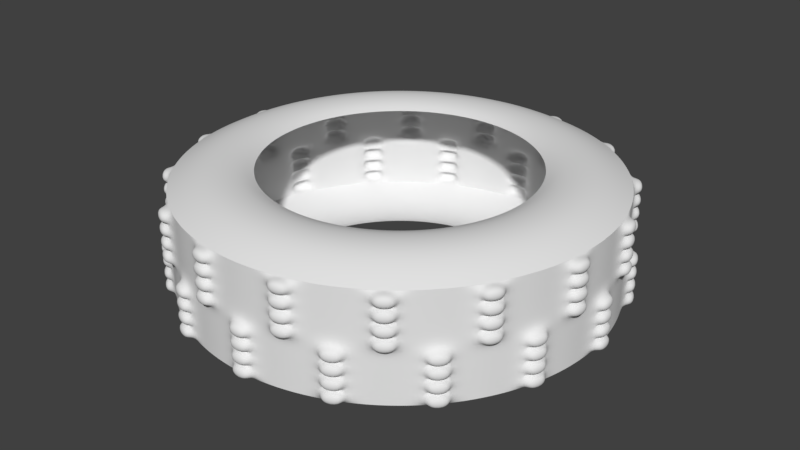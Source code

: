 # Source: wheel.blend  (saved by Blender 2.79.0; exported with 4.5.12 LTS)
import bpy
from mathutils import Matrix  # noqa: F401  (used for matrix-valued properties, if any)

bpy.ops.wm.read_factory_settings(use_empty=True)
scene = bpy.context.scene
scene.name = 'Scene'

# ---- collections
col_collection_1 = bpy.data.collections.new('Collection 1'); scene.collection.children.link(col_collection_1)

# ---- world
world_world = bpy.data.worlds.new('World'); scene.world = world_world
world_world.color = (0.05088, 0.05088, 0.05088)
world_world.use_sun_shadow = False
world_world.sun_shadow_jitter_overblur = 0.0
world_world.cycles.sampling_method = 'MANUAL'

# ---- meshes
me_cylinder_003 = bpy.data.meshes.new('Cylinder.003')
me_cylinder_003.from_pydata([(0.0, 1.0, -0.25), (0.0, 1.0, 0.25), (0.09802, 0.9952, -0.25), (0.09802, 0.9952, 0.25), (0.1951, 0.9808, -0.25), (0.1951, 0.9808, 0.25), (0.2903, 0.9569, -0.25), (0.2903, 0.9569, 0.25), (0.3827, 0.9239, -0.25), (0.3827, 0.9239, 0.25), (0.4714, 0.8819, -0.25), (0.4714, 0.8819, 0.25), (0.5556, 0.8315, -0.25), (0.5556, 0.8315, 0.25), (0.6344, 0.773, -0.25), (0.6344, 0.773, 0.25), (0.7071, 0.7071, -0.25), (0.7071, 0.7071, 0.25), (0.773, 0.6344, -0.25), (0.773, 0.6344, 0.25), (0.8315, 0.5556, -0.25), (0.8315, 0.5556, 0.25), (0.8819, 0.4714, -0.25), (0.8819, 0.4714, 0.25), (0.9239, 0.3827, -0.25), (0.9239, 0.3827, 0.25), (0.9569, 0.2903, -0.25), (0.9569, 0.2903, 0.25), (0.9808, 0.1951, -0.25), (0.9808, 0.1951, 0.25), (0.9952, 0.09802, -0.25), (0.9952, 0.09802, 0.25), (1.0, -1.629e-07, -0.25), (1.0, -1.629e-07, 0.25), (0.9952, -0.09802, -0.25), (0.9952, -0.09802, 0.25), (0.9808, -0.1951, -0.25), (0.9808, -0.1951, 0.25), (0.9569, -0.2903, -0.25), (0.9569, -0.2903, 0.25), (0.9239, -0.3827, -0.25), (0.9239, -0.3827, 0.25), (0.8819, -0.4714, -0.25), (0.8819, -0.4714, 0.25), (0.8315, -0.5556, -0.25), (0.8315, -0.5556, 0.25), (0.773, -0.6344, -0.25), (0.773, -0.6344, 0.25), (0.7071, -0.7071, -0.25), (0.7071, -0.7071, 0.25), (0.6344, -0.773, -0.25), (0.6344, -0.773, 0.25), (0.5556, -0.8315, -0.25), (0.5556, -0.8315, 0.25), (0.4714, -0.8819, -0.25), (0.4714, -0.8819, 0.25), (0.3827, -0.9239, -0.25), (0.3827, -0.9239, 0.25), (0.2903, -0.9569, -0.25), (0.2903, -0.9569, 0.25), (0.1951, -0.9808, -0.25), (0.1951, -0.9808, 0.25), (0.09802, -0.9952, -0.25), (0.09802, -0.9952, 0.25), (-8.027e-07, -1.0, -0.25), (-8.027e-07, -1.0, 0.25), (-0.09802, -0.9952, -0.25), (-0.09802, -0.9952, 0.25), (-0.1951, -0.9808, -0.25), (-0.1951, -0.9808, 0.25), (-0.2903, -0.9569, -0.25), (-0.2903, -0.9569, 0.25), (-0.3827, -0.9239, -0.25), (-0.3827, -0.9239, 0.25), (-0.4714, -0.8819, -0.25), (-0.4714, -0.8819, 0.25), (-0.5556, -0.8315, -0.25), (-0.5556, -0.8315, 0.25), (-0.6344, -0.773, -0.25), (-0.6344, -0.773, 0.25), (-0.7071, -0.7071, -0.25), (-0.7071, -0.7071, 0.25), (-0.773, -0.6344, -0.25), (-0.773, -0.6344, 0.25), (-0.8315, -0.5556, -0.25), (-0.8315, -0.5556, 0.25), (-0.8819, -0.4714, -0.25), (-0.8819, -0.4714, 0.25), (-0.9239, -0.3827, -0.25), (-0.9239, -0.3827, 0.25), (-0.9569, -0.2903, -0.25), (-0.9569, -0.2903, 0.25), (-0.9808, -0.1951, -0.25), (-0.9808, -0.1951, 0.25), (-0.9952, -0.09802, -0.25), (-0.9952, -0.09802, 0.25), (-1.0, -4.649e-07, -0.25), (-1.0, -4.649e-07, 0.25), (-0.9952, 0.09802, -0.25), (-0.9952, 0.09802, 0.25), (-0.9808, 0.1951, -0.25), (-0.9808, 0.1951, 0.25), (-0.9569, 0.2903, -0.25), (-0.9569, 0.2903, 0.25), (-0.9239, 0.3827, -0.25), (-0.9239, 0.3827, 0.25), (-0.8819, 0.4714, -0.25), (-0.8819, 0.4714, 0.25), (-0.8315, 0.5556, -0.25), (-0.8315, 0.5556, 0.25), (-0.773, 0.6344, -0.25), (-0.773, 0.6344, 0.25), (-0.7071, 0.7071, -0.25), (-0.7071, 0.7071, 0.25), (-0.6344, 0.773, -0.25), (-0.6344, 0.773, 0.25), (-0.5556, 0.8315, -0.25), (-0.5556, 0.8315, 0.25), (-0.4714, 0.8819, -0.25), (-0.4714, 0.8819, 0.25), (-0.3827, 0.9239, -0.25), (-0.3827, 0.9239, 0.25), (-0.2903, 0.9569, -0.25), (-0.2903, 0.9569, 0.25), (-0.1951, 0.9808, -0.25), (-0.1951, 0.9808, 0.25), (-0.09802, 0.9952, -0.25), (-0.09802, 0.9952, 0.25), (0.0, 1.0, -0.1875), (0.0, 1.0, -0.125), (0.0, 1.0, -0.0625), (0.0, 1.0, 0.0), (0.0, 1.0, 0.0625), (0.0, 1.0, 0.125), (0.0, 1.0, 0.1875), (0.09802, 0.9952, 0.1875), (0.09802, 0.9952, 0.125), (0.09802, 0.9952, 0.0625), (0.09802, 0.9952, 0.0), (0.09802, 0.9952, -0.0625), (0.09802, 0.9952, -0.125), (0.09802, 0.9952, -0.1875), (0.1951, 0.9808, 0.1875), (0.1951, 0.9808, 0.125), (0.1951, 0.9808, 0.0625), (0.1951, 0.9808, 0.0), (0.1951, 0.9808, -0.0625), (0.1951, 0.9808, -0.125), (0.1951, 0.9808, -0.1875), (0.2903, 0.9569, 0.1875), (0.2903, 0.9569, 0.125), (0.2903, 0.9569, 0.0625), (0.2903, 0.9569, 0.0), (0.2903, 0.9569, -0.0625), (0.2903, 0.9569, -0.125), (0.2903, 0.9569, -0.1875), (0.3827, 0.9239, 0.1875), (0.3827, 0.9239, 0.125), (0.3827, 0.9239, 0.0625), (0.3827, 0.9239, 0.0), (0.3827, 0.9239, -0.0625), (0.3827, 0.9239, -0.125), (0.3827, 0.9239, -0.1875), (0.4714, 0.8819, 0.1875), (0.4714, 0.8819, 0.125), (0.4714, 0.8819, 0.0625), (0.4714, 0.8819, 0.0), (0.4714, 0.8819, -0.0625), (0.4714, 0.8819, -0.125), (0.4714, 0.8819, -0.1875), (0.5556, 0.8315, 0.1875), (0.5556, 0.8315, 0.125), (0.5556, 0.8315, 0.0625), (0.5556, 0.8315, 0.0), (0.5556, 0.8315, -0.0625), (0.5556, 0.8315, -0.125), (0.5556, 0.8315, -0.1875), (0.6344, 0.773, 0.1875), (0.6344, 0.773, 0.125), (0.6344, 0.773, 0.0625), (0.6344, 0.773, 0.0), (0.6344, 0.773, -0.0625), (0.6344, 0.773, -0.125), (0.6344, 0.773, -0.1875), (0.7071, 0.7071, 0.1875), (0.7071, 0.7071, 0.125), (0.7071, 0.7071, 0.0625), (0.7071, 0.7071, 0.0), (0.7071, 0.7071, -0.0625), (0.7071, 0.7071, -0.125), (0.7071, 0.7071, -0.1875), (0.773, 0.6344, 0.1875), (0.773, 0.6344, 0.125), (0.773, 0.6344, 0.0625), (0.773, 0.6344, 0.0), (0.773, 0.6344, -0.0625), (0.773, 0.6344, -0.125), (0.773, 0.6344, -0.1875), (0.8315, 0.5556, 0.1875), (0.8315, 0.5556, 0.125), (0.8315, 0.5556, 0.0625), (0.8315, 0.5556, 0.0), (0.8315, 0.5556, -0.0625), (0.8315, 0.5556, -0.125), (0.8315, 0.5556, -0.1875), (0.8819, 0.4714, 0.1875), (0.8819, 0.4714, 0.125), (0.8819, 0.4714, 0.0625), (0.8819, 0.4714, 0.0), (0.8819, 0.4714, -0.0625), (0.8819, 0.4714, -0.125), (0.8819, 0.4714, -0.1875), (0.9239, 0.3827, 0.1875), (0.9239, 0.3827, 0.125), (0.9239, 0.3827, 0.0625), (0.9239, 0.3827, 0.0), (0.9239, 0.3827, -0.0625), (0.9239, 0.3827, -0.125), (0.9239, 0.3827, -0.1875), (0.9569, 0.2903, 0.1875), (0.9569, 0.2903, 0.125), (0.9569, 0.2903, 0.0625), (0.9569, 0.2903, 0.0), (0.9569, 0.2903, -0.0625), (0.9569, 0.2903, -0.125), (0.9569, 0.2903, -0.1875), (0.9808, 0.1951, 0.1875), (0.9808, 0.1951, 0.125), (0.9808, 0.1951, 0.0625), (0.9808, 0.1951, 0.0), (0.9808, 0.1951, -0.0625), (0.9808, 0.1951, -0.125), (0.9808, 0.1951, -0.1875), (0.9952, 0.09802, 0.1875), (0.9952, 0.09802, 0.125), (0.9952, 0.09802, 0.0625), (0.9952, 0.09802, 0.0), (0.9952, 0.09802, -0.0625), (0.9952, 0.09802, -0.125), (0.9952, 0.09802, -0.1875), (1.0, -1.629e-07, 0.1875), (1.0, -1.629e-07, 0.125), (1.0, -1.629e-07, 0.0625), (1.0, -1.629e-07, 0.0), (1.0, -1.629e-07, -0.0625), (1.0, -1.629e-07, -0.125), (1.0, -1.629e-07, -0.1875), (0.9952, -0.09802, 0.1875), (0.9952, -0.09802, 0.125), (0.9952, -0.09802, 0.0625), (0.9952, -0.09802, 0.0), (0.9952, -0.09802, -0.0625), (0.9952, -0.09802, -0.125), (0.9952, -0.09802, -0.1875), (0.9808, -0.1951, 0.1875), (0.9808, -0.1951, 0.125), (0.9808, -0.1951, 0.0625), (0.9808, -0.1951, 0.0), (0.9808, -0.1951, -0.0625), (0.9808, -0.1951, -0.125), (0.9808, -0.1951, -0.1875), (0.9569, -0.2903, 0.1875), (0.9569, -0.2903, 0.125), (0.9569, -0.2903, 0.0625), (0.9569, -0.2903, 0.0), (0.9569, -0.2903, -0.0625), (0.9569, -0.2903, -0.125), (0.9569, -0.2903, -0.1875), (0.9239, -0.3827, 0.1875), (0.9239, -0.3827, 0.125), (0.9239, -0.3827, 0.0625), (0.9239, -0.3827, 0.0), (0.9239, -0.3827, -0.0625), (0.9239, -0.3827, -0.125), (0.9239, -0.3827, -0.1875), (0.8819, -0.4714, 0.1875), (0.8819, -0.4714, 0.125), (0.8819, -0.4714, 0.0625), (0.8819, -0.4714, 0.0), (0.8819, -0.4714, -0.0625), (0.8819, -0.4714, -0.125), (0.8819, -0.4714, -0.1875), (0.8315, -0.5556, 0.1875), (0.8315, -0.5556, 0.125), (0.8315, -0.5556, 0.0625), (0.8315, -0.5556, 0.0), (0.8315, -0.5556, -0.0625), (0.8315, -0.5556, -0.125), (0.8315, -0.5556, -0.1875), (0.773, -0.6344, 0.1875), (0.773, -0.6344, 0.125), (0.773, -0.6344, 0.0625), (0.773, -0.6344, 0.0), (0.773, -0.6344, -0.0625), (0.773, -0.6344, -0.125), (0.773, -0.6344, -0.1875), (0.7071, -0.7071, 0.1875), (0.7071, -0.7071, 0.125), (0.7071, -0.7071, 0.0625), (0.7071, -0.7071, 0.0), (0.7071, -0.7071, -0.0625), (0.7071, -0.7071, -0.125), (0.7071, -0.7071, -0.1875), (0.6344, -0.773, 0.1875), (0.6344, -0.773, 0.125), (0.6344, -0.773, 0.0625), (0.6344, -0.773, 0.0), (0.6344, -0.773, -0.0625), (0.6344, -0.773, -0.125), (0.6344, -0.773, -0.1875), (0.5556, -0.8315, 0.1875), (0.5556, -0.8315, 0.125), (0.5556, -0.8315, 0.0625), (0.5556, -0.8315, 0.0), (0.5556, -0.8315, -0.0625), (0.5556, -0.8315, -0.125), (0.5556, -0.8315, -0.1875), (0.4714, -0.8819, 0.1875), (0.4714, -0.8819, 0.125), (0.4714, -0.8819, 0.0625), (0.4714, -0.8819, 0.0), (0.4714, -0.8819, -0.0625), (0.4714, -0.8819, -0.125), (0.4714, -0.8819, -0.1875), (0.3827, -0.9239, 0.1875), (0.3827, -0.9239, 0.125), (0.3827, -0.9239, 0.0625), (0.3827, -0.9239, 0.0), (0.3827, -0.9239, -0.0625), (0.3827, -0.9239, -0.125), (0.3827, -0.9239, -0.1875), (0.2903, -0.9569, 0.1875), (0.2903, -0.9569, 0.125), (0.2903, -0.9569, 0.0625), (0.2903, -0.9569, 0.0), (0.2903, -0.9569, -0.0625), (0.2903, -0.9569, -0.125), (0.2903, -0.9569, -0.1875), (0.1951, -0.9808, 0.1875), (0.1951, -0.9808, 0.125), (0.1951, -0.9808, 0.0625), (0.1951, -0.9808, 0.0), (0.1951, -0.9808, -0.0625), (0.1951, -0.9808, -0.125), (0.1951, -0.9808, -0.1875), (0.09802, -0.9952, 0.1875), (0.09802, -0.9952, 0.125), (0.09802, -0.9952, 0.0625), (0.09802, -0.9952, 0.0), (0.09802, -0.9952, -0.0625), (0.09802, -0.9952, -0.125), (0.09802, -0.9952, -0.1875), (-8.027e-07, -1.0, 0.1875), (-8.027e-07, -1.0, 0.125), (-8.027e-07, -1.0, 0.0625), (-8.027e-07, -1.0, 0.0), (-8.027e-07, -1.0, -0.0625), (-8.027e-07, -1.0, -0.125), (-8.027e-07, -1.0, -0.1875), (-0.09802, -0.9952, 0.1875), (-0.09802, -0.9952, 0.125), (-0.09802, -0.9952, 0.0625), (-0.09802, -0.9952, 0.0), (-0.09802, -0.9952, -0.0625), (-0.09802, -0.9952, -0.125), (-0.09802, -0.9952, -0.1875), (-0.1951, -0.9808, 0.1875), (-0.1951, -0.9808, 0.125), (-0.1951, -0.9808, 0.0625), (-0.1951, -0.9808, 0.0), (-0.1951, -0.9808, -0.0625), (-0.1951, -0.9808, -0.125), (-0.1951, -0.9808, -0.1875), (-0.2903, -0.9569, 0.1875), (-0.2903, -0.9569, 0.125), (-0.2903, -0.9569, 0.0625), (-0.2903, -0.9569, 0.0), (-0.2903, -0.9569, -0.0625), (-0.2903, -0.9569, -0.125), (-0.2903, -0.9569, -0.1875), (-0.3827, -0.9239, 0.1875), (-0.3827, -0.9239, 0.125), (-0.3827, -0.9239, 0.0625), (-0.3827, -0.9239, 0.0), (-0.3827, -0.9239, -0.0625), (-0.3827, -0.9239, -0.125), (-0.3827, -0.9239, -0.1875), (-0.4714, -0.8819, 0.1875), (-0.4714, -0.8819, 0.125), (-0.4714, -0.8819, 0.0625), (-0.4714, -0.8819, 0.0), (-0.4714, -0.8819, -0.0625), (-0.4714, -0.8819, -0.125), (-0.4714, -0.8819, -0.1875), (-0.5556, -0.8315, 0.1875), (-0.5556, -0.8315, 0.125), (-0.5556, -0.8315, 0.0625), (-0.5556, -0.8315, 0.0), (-0.5556, -0.8315, -0.0625), (-0.5556, -0.8315, -0.125), (-0.5556, -0.8315, -0.1875), (-0.6344, -0.773, 0.1875), (-0.6344, -0.773, 0.125), (-0.6344, -0.773, 0.0625), (-0.6344, -0.773, 0.0), (-0.6344, -0.773, -0.0625), (-0.6344, -0.773, -0.125), (-0.6344, -0.773, -0.1875), (-0.7071, -0.7071, 0.1875), (-0.7071, -0.7071, 0.125), (-0.7071, -0.7071, 0.0625), (-0.7071, -0.7071, 0.0), (-0.7071, -0.7071, -0.0625), (-0.7071, -0.7071, -0.125), (-0.7071, -0.7071, -0.1875), (-0.773, -0.6344, 0.1875), (-0.773, -0.6344, 0.125), (-0.773, -0.6344, 0.0625), (-0.773, -0.6344, 0.0), (-0.773, -0.6344, -0.0625), (-0.773, -0.6344, -0.125), (-0.773, -0.6344, -0.1875), (-0.8315, -0.5556, 0.1875), (-0.8315, -0.5556, 0.125), (-0.8315, -0.5556, 0.0625), (-0.8315, -0.5556, 0.0), (-0.8315, -0.5556, -0.0625), (-0.8315, -0.5556, -0.125), (-0.8315, -0.5556, -0.1875), (-0.8819, -0.4714, 0.1875), (-0.8819, -0.4714, 0.125), (-0.8819, -0.4714, 0.0625), (-0.8819, -0.4714, 0.0), (-0.8819, -0.4714, -0.0625), (-0.8819, -0.4714, -0.125), (-0.8819, -0.4714, -0.1875), (-0.9239, -0.3827, 0.1875), (-0.9239, -0.3827, 0.125), (-0.9239, -0.3827, 0.0625), (-0.9239, -0.3827, 0.0), (-0.9239, -0.3827, -0.0625), (-0.9239, -0.3827, -0.125), (-0.9239, -0.3827, -0.1875), (-0.9569, -0.2903, 0.1875), (-0.9569, -0.2903, 0.125), (-0.9569, -0.2903, 0.0625), (-0.9569, -0.2903, 0.0), (-0.9569, -0.2903, -0.0625), (-0.9569, -0.2903, -0.125), (-0.9569, -0.2903, -0.1875), (-0.9808, -0.1951, 0.1875), (-0.9808, -0.1951, 0.125), (-0.9808, -0.1951, 0.0625), (-0.9808, -0.1951, 0.0), (-0.9808, -0.1951, -0.0625), (-0.9808, -0.1951, -0.125), (-0.9808, -0.1951, -0.1875), (-0.9952, -0.09802, 0.1875), (-0.9952, -0.09802, 0.125), (-0.9952, -0.09802, 0.0625), (-0.9952, -0.09802, 0.0), (-0.9952, -0.09802, -0.0625), (-0.9952, -0.09802, -0.125), (-0.9952, -0.09802, -0.1875), (-1.0, -4.649e-07, 0.1875), (-1.0, -4.649e-07, 0.125), (-1.0, -4.649e-07, 0.0625), (-1.0, -4.649e-07, 0.0), (-1.0, -4.649e-07, -0.0625), (-1.0, -4.649e-07, -0.125), (-1.0, -4.649e-07, -0.1875), (-0.9952, 0.09802, 0.1875), (-0.9952, 0.09802, 0.125), (-0.9952, 0.09802, 0.0625), (-0.9952, 0.09802, 0.0), (-0.9952, 0.09802, -0.0625), (-0.9952, 0.09802, -0.125), (-0.9952, 0.09802, -0.1875), (-0.9808, 0.1951, 0.1875), (-0.9808, 0.1951, 0.125), (-0.9808, 0.1951, 0.0625), (-0.9808, 0.1951, 0.0), (-0.9808, 0.1951, -0.0625), (-0.9808, 0.1951, -0.125), (-0.9808, 0.1951, -0.1875), (-0.9569, 0.2903, 0.1875), (-0.9569, 0.2903, 0.125), (-0.9569, 0.2903, 0.0625), (-0.9569, 0.2903, 0.0), (-0.9569, 0.2903, -0.0625), (-0.9569, 0.2903, -0.125), (-0.9569, 0.2903, -0.1875), (-0.9239, 0.3827, 0.1875), (-0.9239, 0.3827, 0.125), (-0.9239, 0.3827, 0.0625), (-0.9239, 0.3827, 0.0), (-0.9239, 0.3827, -0.0625), (-0.9239, 0.3827, -0.125), (-0.9239, 0.3827, -0.1875), (-0.8819, 0.4714, 0.1875), (-0.8819, 0.4714, 0.125), (-0.8819, 0.4714, 0.0625), (-0.8819, 0.4714, 0.0), (-0.8819, 0.4714, -0.0625), (-0.8819, 0.4714, -0.125), (-0.8819, 0.4714, -0.1875), (-0.8315, 0.5556, 0.1875), (-0.8315, 0.5556, 0.125), (-0.8315, 0.5556, 0.0625), (-0.8315, 0.5556, 0.0), (-0.8315, 0.5556, -0.0625), (-0.8315, 0.5556, -0.125), (-0.8315, 0.5556, -0.1875), (-0.773, 0.6344, 0.1875), (-0.773, 0.6344, 0.125), (-0.773, 0.6344, 0.0625), (-0.773, 0.6344, 0.0), (-0.773, 0.6344, -0.0625), (-0.773, 0.6344, -0.125), (-0.773, 0.6344, -0.1875), (-0.7071, 0.7071, 0.1875), (-0.7071, 0.7071, 0.125), (-0.7071, 0.7071, 0.0625), (-0.7071, 0.7071, 0.0), (-0.7071, 0.7071, -0.0625), (-0.7071, 0.7071, -0.125), (-0.7071, 0.7071, -0.1875), (-0.6344, 0.773, 0.1875), (-0.6344, 0.773, 0.125), (-0.6344, 0.773, 0.0625), (-0.6344, 0.773, 0.0), (-0.6344, 0.773, -0.0625), (-0.6344, 0.773, -0.125), (-0.6344, 0.773, -0.1875), (-0.5556, 0.8315, 0.1875), (-0.5556, 0.8315, 0.125), (-0.5556, 0.8315, 0.0625), (-0.5556, 0.8315, 0.0), (-0.5556, 0.8315, -0.0625), (-0.5556, 0.8315, -0.125), (-0.5556, 0.8315, -0.1875), (-0.4714, 0.8819, 0.1875), (-0.4714, 0.8819, 0.125), (-0.4714, 0.8819, 0.0625), (-0.4714, 0.8819, 0.0), (-0.4714, 0.8819, -0.0625), (-0.4714, 0.8819, -0.125), (-0.4714, 0.8819, -0.1875), (-0.3827, 0.9239, 0.1875), (-0.3827, 0.9239, 0.125), (-0.3827, 0.9239, 0.0625), (-0.3827, 0.9239, 0.0), (-0.3827, 0.9239, -0.0625), (-0.3827, 0.9239, -0.125), (-0.3827, 0.9239, -0.1875), (-0.2903, 0.9569, 0.1875), (-0.2903, 0.9569, 0.125), (-0.2903, 0.9569, 0.0625), (-0.2903, 0.9569, 0.0), (-0.2903, 0.9569, -0.0625), (-0.2903, 0.9569, -0.125), (-0.2903, 0.9569, -0.1875), (-0.1951, 0.9808, 0.1875), (-0.1951, 0.9808, 0.125), (-0.1951, 0.9808, 0.0625), (-0.1951, 0.9808, 0.0), (-0.1951, 0.9808, -0.0625), (-0.1951, 0.9808, -0.125), (-0.1951, 0.9808, -0.1875), (-0.09802, 0.9952, 0.1875), (-0.09802, 0.9952, 0.125), (-0.09802, 0.9952, 0.0625), (-0.09802, 0.9952, 0.0), (-0.09802, 0.9952, -0.0625), (-0.09802, 0.9952, -0.125), (-0.09802, 0.9952, -0.1875), (0.1054, 1.045, 0.1875), (0.1054, 1.045, 0.25), (0.2024, 1.03, 0.25), (0.2024, 1.03, 0.1875), (0.4971, 0.9248, 0.1875), (0.4971, 0.9248, 0.25), (0.5813, 0.8744, 0.25), (0.5813, 0.8744, 0.1875), (0.8132, 0.6642, 0.1875), (0.8132, 0.6642, 0.25), (0.8716, 0.5854, 0.25), (0.8716, 0.5854, 0.1875), (1.005, 0.3024, 0.1875), (1.005, 0.3024, 0.25), (1.029, 0.2072, 0.25), (1.029, 0.2072, 0.1875), (1.045, -0.1054, 0.1875), (1.045, -0.1054, 0.25), (1.03, -0.2024, 0.25), (1.03, -0.2024, 0.1875), (0.9248, -0.4971, 0.1875), (0.9248, -0.4971, 0.25), (0.8744, -0.5813, 0.25), (0.8744, -0.5813, 0.1875), (0.6642, -0.8132, 0.1875), (0.6642, -0.8132, 0.25), (0.5854, -0.8716, 0.25), (0.5854, -0.8716, 0.1875), (0.3024, -1.005, 0.1875), (0.3024, -1.005, 0.25), (0.2072, -1.029, 0.25), (0.2072, -1.029, 0.1875), (-0.1054, -1.045, 0.1875), (-0.1054, -1.045, 0.25), (-0.2024, -1.03, 0.25), (-0.2024, -1.03, 0.1875), (-0.4971, -0.9248, 0.1875), (-0.4971, -0.9248, 0.25), (-0.5813, -0.8744, 0.25), (-0.5813, -0.8744, 0.1875), (-0.8132, -0.6642, 0.1875), (-0.8132, -0.6642, 0.25), (-0.8716, -0.5854, 0.25), (-0.8716, -0.5854, 0.1875), (-1.005, -0.3024, 0.1875), (-1.005, -0.3024, 0.25), (-1.029, -0.2072, 0.25), (-1.029, -0.2072, 0.1875), (-1.045, 0.1054, 0.1875), (-1.045, 0.1054, 0.25), (-1.03, 0.2024, 0.25), (-1.03, 0.2024, 0.1875), (-0.9248, 0.4971, 0.1875), (-0.9248, 0.4971, 0.25), (-0.8744, 0.5813, 0.25), (-0.8744, 0.5813, 0.1875), (-0.6642, 0.8132, 0.1875), (-0.6642, 0.8132, 0.25), (-0.5854, 0.8716, 0.25), (-0.5854, 0.8716, 0.1875), (-0.3024, 1.005, 0.1875), (-0.3024, 1.005, 0.25), (-0.2072, 1.029, 0.25), (-0.2072, 1.029, 0.1875), (-0.1005, 1.045, -0.25), (-0.1005, 1.045, -0.1875), (-0.002453, 1.05, -0.1875), (-0.002453, 1.05, -0.25), (-0.1005, 1.045, -0.1875), (-0.1005, 1.045, -0.125), (-0.002453, 1.05, -0.125), (-0.002453, 1.05, -0.1875), (-0.1005, 1.045, -0.125), (-0.1005, 1.045, -0.0625), (-0.002453, 1.05, -0.0625), (-0.002453, 1.05, -0.125), (-0.1005, 1.045, -0.0625), (-0.1005, 1.045, 0.0), (-0.002453, 1.05, 0.0), (-0.002453, 1.05, -0.0625), (-0.3024, 1.005, 0.0), (-0.3024, 1.005, 0.0625), (-0.2072, 1.029, 0.0625), (-0.2072, 1.029, 0.0), (-0.3024, 1.005, 0.0625), (-0.3024, 1.005, 0.125), (-0.2072, 1.029, 0.125), (-0.2072, 1.029, 0.0625), (-0.3024, 1.005, 0.125), (-0.3024, 1.005, 0.1875), (-0.2072, 1.029, 0.1875), (-0.2072, 1.029, 0.125), (-0.4928, 0.9271, -0.25), (-0.4928, 0.9271, -0.1875), (-0.4041, 0.9691, -0.1875), (-0.4041, 0.9691, -0.25), (-0.4928, 0.9271, -0.1875), (-0.4928, 0.9271, -0.125), (-0.4041, 0.9691, -0.125), (-0.4041, 0.9691, -0.1875), (-0.4928, 0.9271, -0.125), (-0.4928, 0.9271, -0.0625), (-0.4041, 0.9691, -0.0625), (-0.4041, 0.9691, -0.125), (-0.4928, 0.9271, -0.0625), (-0.4928, 0.9271, 0.0), (-0.4041, 0.9691, 0.0), (-0.4041, 0.9691, -0.0625), (-0.6642, 0.8132, 0.0), (-0.6642, 0.8132, 0.0625), (-0.5854, 0.8716, 0.0625), (-0.5854, 0.8716, 0.0), (-0.6642, 0.8132, 0.0625), (-0.6642, 0.8132, 0.125), (-0.5854, 0.8716, 0.125), (-0.5854, 0.8716, 0.0625), (-0.6642, 0.8132, 0.125), (-0.6642, 0.8132, 0.1875), (-0.5854, 0.8716, 0.1875), (-0.5854, 0.8716, 0.125), (-0.8101, 0.668, -0.25), (-0.8101, 0.668, -0.1875), (-0.7442, 0.7407, -0.1875), (-0.7442, 0.7407, -0.25), (-0.8101, 0.668, -0.1875), (-0.8101, 0.668, -0.125), (-0.7442, 0.7407, -0.125), (-0.7442, 0.7407, -0.1875), (-0.8101, 0.668, -0.125), (-0.8101, 0.668, -0.0625), (-0.7442, 0.7407, -0.0625), (-0.7442, 0.7407, -0.125), (-0.8101, 0.668, -0.0625), (-0.8101, 0.668, 0.0), (-0.7442, 0.7407, 0.0), (-0.7442, 0.7407, -0.0625), (-0.9248, 0.4971, 0.0), (-0.9248, 0.4971, 0.0625), (-0.8744, 0.5813, 0.0625), (-0.8744, 0.5813, 0.0), (-0.9248, 0.4971, 0.0625), (-0.9248, 0.4971, 0.125), (-0.8744, 0.5813, 0.125), (-0.8744, 0.5813, 0.0625), (-0.9248, 0.4971, 0.125), (-0.9248, 0.4971, 0.1875), (-0.8744, 0.5813, 0.1875), (-0.8744, 0.5813, 0.125), (-1.004, 0.3071, -0.25), (-1.004, 0.3071, -0.1875), (-0.971, 0.3995, -0.1875), (-0.971, 0.3995, -0.25), (-1.004, 0.3071, -0.1875), (-1.004, 0.3071, -0.125), (-0.971, 0.3995, -0.125), (-0.971, 0.3995, -0.1875), (-1.004, 0.3071, -0.125), (-1.004, 0.3071, -0.0625), (-0.971, 0.3995, -0.0625), (-0.971, 0.3995, -0.125), (-1.004, 0.3071, -0.0625), (-1.004, 0.3071, 0.0), (-0.971, 0.3995, 0.0), (-0.971, 0.3995, -0.0625), (-1.045, 0.1054, 0.0), (-1.045, 0.1054, 0.0625), (-1.03, 0.2024, 0.0625), (-1.03, 0.2024, 0.0), (-1.045, 0.1054, 0.0625), (-1.045, 0.1054, 0.125), (-1.03, 0.2024, 0.125), (-1.03, 0.2024, 0.0625), (-1.045, 0.1054, 0.125), (-1.045, 0.1054, 0.1875), (-1.03, 0.2024, 0.1875), (-1.03, 0.2024, 0.125), (-1.045, -0.1005, -0.25), (-1.045, -0.1005, -0.1875), (-1.05, -0.002454, -0.1875), (-1.05, -0.002454, -0.25), (-1.045, -0.1005, -0.1875), (-1.045, -0.1005, -0.125), (-1.05, -0.002454, -0.125), (-1.05, -0.002454, -0.1875), (-1.045, -0.1005, -0.125), (-1.045, -0.1005, -0.0625), (-1.05, -0.002454, -0.0625), (-1.05, -0.002454, -0.125), (-1.045, -0.1005, -0.0625), (-1.045, -0.1005, 0.0), (-1.05, -0.002454, 0.0), (-1.05, -0.002454, -0.0625), (-1.005, -0.3024, 0.0), (-1.005, -0.3024, 0.0625), (-1.029, -0.2072, 0.0625), (-1.029, -0.2072, 0.0), (-1.005, -0.3024, 0.0625), (-1.005, -0.3024, 0.125), (-1.029, -0.2072, 0.125), (-1.029, -0.2072, 0.0625), (-1.005, -0.3024, 0.125), (-1.005, -0.3024, 0.1875), (-1.029, -0.2072, 0.1875), (-1.029, -0.2072, 0.125), (-0.9271, -0.4928, -0.25), (-0.9271, -0.4928, -0.1875), (-0.9691, -0.4041, -0.1875), (-0.9691, -0.4041, -0.25), (-0.9271, -0.4928, -0.1875), (-0.9271, -0.4928, -0.125), (-0.9691, -0.4041, -0.125), (-0.9691, -0.4041, -0.1875), (-0.9271, -0.4928, -0.125), (-0.9271, -0.4928, -0.0625), (-0.9691, -0.4041, -0.0625), (-0.9691, -0.4041, -0.125), (-0.9271, -0.4928, -0.0625), (-0.9271, -0.4928, 0.0), (-0.9691, -0.4041, 0.0), (-0.9691, -0.4041, -0.0625), (-0.8132, -0.6642, 0.0), (-0.8132, -0.6642, 0.0625), (-0.8716, -0.5854, 0.0625), (-0.8716, -0.5854, 0.0), (-0.8132, -0.6642, 0.0625), (-0.8132, -0.6642, 0.125), (-0.8716, -0.5854, 0.125), (-0.8716, -0.5854, 0.0625), (-0.8132, -0.6642, 0.125), (-0.8132, -0.6642, 0.1875), (-0.8716, -0.5854, 0.1875), (-0.8716, -0.5854, 0.125), (-0.668, -0.8101, -0.25), (-0.668, -0.8101, -0.1875), (-0.7407, -0.7442, -0.1875), (-0.7407, -0.7442, -0.25), (-0.668, -0.8101, -0.1875), (-0.668, -0.8101, -0.125), (-0.7407, -0.7442, -0.125), (-0.7407, -0.7442, -0.1875), (-0.668, -0.8101, -0.125), (-0.668, -0.8101, -0.0625), (-0.7407, -0.7442, -0.0625), (-0.7407, -0.7442, -0.125), (-0.668, -0.8101, -0.0625), (-0.668, -0.8101, 0.0), (-0.7407, -0.7442, 0.0), (-0.7407, -0.7442, -0.0625), (-0.4971, -0.9248, 0.0), (-0.4971, -0.9248, 0.0625), (-0.5813, -0.8744, 0.0625), (-0.5813, -0.8744, 0.0), (-0.4971, -0.9248, 0.0625), (-0.4971, -0.9248, 0.125), (-0.5813, -0.8744, 0.125), (-0.5813, -0.8744, 0.0625), (-0.4971, -0.9248, 0.125), (-0.4971, -0.9248, 0.1875), (-0.5813, -0.8744, 0.1875), (-0.5813, -0.8744, 0.125), (-0.3071, -1.004, -0.25), (-0.3071, -1.004, -0.1875), (-0.3995, -0.971, -0.1875), (-0.3995, -0.971, -0.25), (-0.3071, -1.004, -0.1875), (-0.3071, -1.004, -0.125), (-0.3995, -0.971, -0.125), (-0.3995, -0.971, -0.1875), (-0.3071, -1.004, -0.125), (-0.3071, -1.004, -0.0625), (-0.3995, -0.971, -0.0625), (-0.3995, -0.971, -0.125), (-0.3071, -1.004, -0.0625), (-0.3071, -1.004, 0.0), (-0.3995, -0.971, 0.0), (-0.3995, -0.971, -0.0625), (-0.1054, -1.045, 0.0), (-0.1054, -1.045, 0.0625), (-0.2024, -1.03, 0.0625), (-0.2024, -1.03, 0.0), (-0.1054, -1.045, 0.0625), (-0.1054, -1.045, 0.125), (-0.2024, -1.03, 0.125), (-0.2024, -1.03, 0.0625), (-0.1054, -1.045, 0.125), (-0.1054, -1.045, 0.1875), (-0.2024, -1.03, 0.1875), (-0.2024, -1.03, 0.125), (0.1005, -1.045, -0.25), (0.1005, -1.045, -0.1875), (0.002453, -1.05, -0.1875), (0.002453, -1.05, -0.25), (0.1005, -1.045, -0.1875), (0.1005, -1.045, -0.125), (0.002453, -1.05, -0.125), (0.002453, -1.05, -0.1875), (0.1005, -1.045, -0.125), (0.1005, -1.045, -0.0625), (0.002453, -1.05, -0.0625), (0.002453, -1.05, -0.125), (0.1005, -1.045, -0.0625), (0.1005, -1.045, 0.0), (0.002453, -1.05, 0.0), (0.002453, -1.05, -0.0625), (0.3024, -1.005, 0.0), (0.3024, -1.005, 0.0625), (0.2072, -1.029, 0.0625), (0.2072, -1.029, 0.0), (0.3024, -1.005, 0.0625), (0.3024, -1.005, 0.125), (0.2072, -1.029, 0.125), (0.2072, -1.029, 0.0625), (0.3024, -1.005, 0.125), (0.3024, -1.005, 0.1875), (0.2072, -1.029, 0.1875), (0.2072, -1.029, 0.125), (0.4928, -0.9271, -0.25), (0.4928, -0.9271, -0.1875), (0.4041, -0.9691, -0.1875), (0.4041, -0.9691, -0.25), (0.4928, -0.9271, -0.1875), (0.4928, -0.9271, -0.125), (0.4041, -0.9691, -0.125), (0.4041, -0.9691, -0.1875), (0.4928, -0.9271, -0.125), (0.4928, -0.9271, -0.0625), (0.4041, -0.9691, -0.0625), (0.4041, -0.9691, -0.125), (0.4928, -0.9271, -0.0625), (0.4928, -0.9271, 0.0), (0.4041, -0.9691, 0.0), (0.4041, -0.9691, -0.0625), (0.6642, -0.8132, 0.0), (0.6642, -0.8132, 0.0625), (0.5854, -0.8716, 0.0625), (0.5854, -0.8716, 0.0), (0.6642, -0.8132, 0.0625), (0.6642, -0.8132, 0.125), (0.5854, -0.8716, 0.125), (0.5854, -0.8716, 0.0625), (0.6642, -0.8132, 0.125), (0.6642, -0.8132, 0.1875), (0.5854, -0.8716, 0.1875), (0.5854, -0.8716, 0.125), (0.8101, -0.668, -0.25), (0.8101, -0.668, -0.1875), (0.7442, -0.7407, -0.1875), (0.7442, -0.7407, -0.25), (0.8101, -0.668, -0.1875), (0.8101, -0.668, -0.125), (0.7442, -0.7407, -0.125), (0.7442, -0.7407, -0.1875), (0.8101, -0.668, -0.125), (0.8101, -0.668, -0.0625), (0.7442, -0.7407, -0.0625), (0.7442, -0.7407, -0.125), (0.8101, -0.668, -0.0625), (0.8101, -0.668, 0.0), (0.7442, -0.7407, 0.0), (0.7442, -0.7407, -0.0625), (0.9248, -0.4971, 0.0), (0.9248, -0.4971, 0.0625), (0.8744, -0.5813, 0.0625), (0.8744, -0.5813, 0.0), (0.9248, -0.4971, 0.0625), (0.9248, -0.4971, 0.125), (0.8744, -0.5813, 0.125), (0.8744, -0.5813, 0.0625), (0.9248, -0.4971, 0.125), (0.9248, -0.4971, 0.1875), (0.8744, -0.5813, 0.1875), (0.8744, -0.5813, 0.125), (1.004, -0.3071, -0.25), (1.004, -0.3071, -0.1875), (0.971, -0.3995, -0.1875), (0.971, -0.3995, -0.25), (1.004, -0.3071, -0.1875), (1.004, -0.3071, -0.125), (0.971, -0.3995, -0.125), (0.971, -0.3995, -0.1875), (1.004, -0.3071, -0.125), (1.004, -0.3071, -0.0625), (0.971, -0.3995, -0.0625), (0.971, -0.3995, -0.125), (1.004, -0.3071, -0.0625), (1.004, -0.3071, 0.0), (0.971, -0.3995, 0.0), (0.971, -0.3995, -0.0625), (1.045, -0.1054, 0.0), (1.045, -0.1054, 0.0625), (1.03, -0.2024, 0.0625), (1.03, -0.2024, 0.0), (1.045, -0.1054, 0.0625), (1.045, -0.1054, 0.125), (1.03, -0.2024, 0.125), (1.03, -0.2024, 0.0625), (1.045, -0.1054, 0.125), (1.045, -0.1054, 0.1875), (1.03, -0.2024, 0.1875), (1.03, -0.2024, 0.125), (1.045, 0.1005, -0.25), (1.045, 0.1005, -0.1875), (1.05, 0.002453, -0.1875), (1.05, 0.002453, -0.25), (1.045, 0.1005, -0.1875), (1.045, 0.1005, -0.125), (1.05, 0.002453, -0.125), (1.05, 0.002453, -0.1875), (1.045, 0.1005, -0.125), (1.045, 0.1005, -0.0625), (1.05, 0.002453, -0.0625), (1.05, 0.002453, -0.125), (1.045, 0.1005, -0.0625), (1.045, 0.1005, 0.0), (1.05, 0.002453, 0.0), (1.05, 0.002453, -0.0625), (1.005, 0.3024, 0.0), (1.005, 0.3024, 0.0625), (1.029, 0.2072, 0.0625), (1.029, 0.2072, 0.0), (1.005, 0.3024, 0.0625), (1.005, 0.3024, 0.125), (1.029, 0.2072, 0.125), (1.029, 0.2072, 0.0625), (1.005, 0.3024, 0.125), (1.005, 0.3024, 0.1875), (1.029, 0.2072, 0.1875), (1.029, 0.2072, 0.125), (0.9271, 0.4928, -0.25), (0.9271, 0.4928, -0.1875), (0.9691, 0.4041, -0.1875), (0.9691, 0.4041, -0.25), (0.9271, 0.4928, -0.1875), (0.9271, 0.4928, -0.125), (0.9691, 0.4041, -0.125), (0.9691, 0.4041, -0.1875), (0.9271, 0.4928, -0.125), (0.9271, 0.4928, -0.0625), (0.9691, 0.4041, -0.0625), (0.9691, 0.4041, -0.125), (0.9271, 0.4928, -0.0625), (0.9271, 0.4928, 0.0), (0.9691, 0.4041, 0.0), (0.9691, 0.4041, -0.0625), (0.8132, 0.6642, 0.0), (0.8132, 0.6642, 0.0625), (0.8716, 0.5854, 0.0625), (0.8716, 0.5854, 0.0), (0.8132, 0.6642, 0.0625), (0.8132, 0.6642, 0.125), (0.8716, 0.5854, 0.125), (0.8716, 0.5854, 0.0625), (0.8132, 0.6642, 0.125), (0.8132, 0.6642, 0.1875), (0.8716, 0.5854, 0.1875), (0.8716, 0.5854, 0.125), (0.668, 0.8101, -0.25), (0.668, 0.8101, -0.1875), (0.7407, 0.7442, -0.1875), (0.7407, 0.7442, -0.25), (0.668, 0.8101, -0.1875), (0.668, 0.8101, -0.125), (0.7407, 0.7442, -0.125), (0.7407, 0.7442, -0.1875), (0.668, 0.8101, -0.125), (0.668, 0.8101, -0.0625), (0.7407, 0.7442, -0.0625), (0.7407, 0.7442, -0.125), (0.668, 0.8101, -0.0625), (0.668, 0.8101, 0.0), (0.7407, 0.7442, 0.0), (0.7407, 0.7442, -0.0625), (0.4971, 0.9248, 0.0), (0.4971, 0.9248, 0.0625), (0.5813, 0.8744, 0.0625), (0.5813, 0.8744, 0.0), (0.4971, 0.9248, 0.0625), (0.4971, 0.9248, 0.125), (0.5813, 0.8744, 0.125), (0.5813, 0.8744, 0.0625), (0.4971, 0.9248, 0.125), (0.4971, 0.9248, 0.1875), (0.5813, 0.8744, 0.1875), (0.5813, 0.8744, 0.125), (0.3071, 1.004, -0.25), (0.3071, 1.004, -0.1875), (0.3995, 0.971, -0.1875), (0.3995, 0.971, -0.25), (0.3071, 1.004, -0.1875), (0.3071, 1.004, -0.125), (0.3995, 0.971, -0.125), (0.3995, 0.971, -0.1875), (0.3071, 1.004, -0.125), (0.3071, 1.004, -0.0625), (0.3995, 0.971, -0.0625), (0.3995, 0.971, -0.125), (0.3071, 1.004, -0.0625), (0.3071, 1.004, 0.0), (0.3995, 0.971, 0.0), (0.3995, 0.971, -0.0625), (0.1054, 1.045, 0.0), (0.1054, 1.045, 0.0625), (0.2024, 1.03, 0.0625), (0.2024, 1.03, 0.0), (0.1054, 1.045, 0.0625), (0.1054, 1.045, 0.125), (0.2024, 1.03, 0.125), (0.2024, 1.03, 0.0625), (0.1054, 1.045, 0.125), (0.1054, 1.045, 0.1875), (0.2024, 1.03, 0.1875), (0.2024, 1.03, 0.125), (0.0, 1.0, -0.25), (0.0, 1.0, 0.25), (0.09802, 0.9952, -0.25), (0.09802, 0.9952, 0.25), (0.1951, 0.9808, -0.25), (0.1951, 0.9808, 0.25), (0.2903, 0.9569, -0.25), (0.2903, 0.9569, 0.25), (0.3827, 0.9239, -0.25), (0.3827, 0.9239, 0.25), (0.4714, 0.8819, -0.25), (0.4714, 0.8819, 0.25), (0.5556, 0.8315, -0.25), (0.5556, 0.8315, 0.25), (0.6344, 0.773, -0.25), (0.6344, 0.773, 0.25), (0.7071, 0.7071, -0.25), (0.7071, 0.7071, 0.25), (0.773, 0.6344, -0.25), (0.773, 0.6344, 0.25), (0.8315, 0.5556, -0.25), (0.8315, 0.5556, 0.25), (0.8819, 0.4714, -0.25), (0.8819, 0.4714, 0.25), (0.9239, 0.3827, -0.25), (0.9239, 0.3827, 0.25), (0.9569, 0.2903, -0.25), (0.9569, 0.2903, 0.25), (0.9808, 0.1951, -0.25), (0.9808, 0.1951, 0.25), (0.9952, 0.09802, -0.25), (0.9952, 0.09802, 0.25), (1.0, -1.629e-07, -0.25), (1.0, -1.629e-07, 0.25), (0.9952, -0.09802, -0.25), (0.9952, -0.09802, 0.25), (0.9808, -0.1951, -0.25), (0.9808, -0.1951, 0.25), (0.9569, -0.2903, -0.25), (0.9569, -0.2903, 0.25), (0.9239, -0.3827, -0.25), (0.9239, -0.3827, 0.25), (0.8819, -0.4714, -0.25), (0.8819, -0.4714, 0.25), (0.8315, -0.5556, -0.25), (0.8315, -0.5556, 0.25), (0.773, -0.6344, -0.25), (0.773, -0.6344, 0.25), (0.7071, -0.7071, -0.25), (0.7071, -0.7071, 0.25), (0.6344, -0.773, -0.25), (0.6344, -0.773, 0.25), (0.5556, -0.8315, -0.25), (0.5556, -0.8315, 0.25), (0.4714, -0.8819, -0.25), (0.4714, -0.8819, 0.25), (0.3827, -0.9239, -0.25), (0.3827, -0.9239, 0.25), (0.2903, -0.9569, -0.25), (0.2903, -0.9569, 0.25), (0.1951, -0.9808, -0.25), (0.1951, -0.9808, 0.25), (0.09802, -0.9952, -0.25), (0.09802, -0.9952, 0.25), (-8.027e-07, -1.0, -0.25), (-8.027e-07, -1.0, 0.25), (-0.09802, -0.9952, -0.25), (-0.09802, -0.9952, 0.25), (-0.1951, -0.9808, -0.25), (-0.1951, -0.9808, 0.25), (-0.2903, -0.9569, -0.25), (-0.2903, -0.9569, 0.25), (-0.3827, -0.9239, -0.25), (-0.3827, -0.9239, 0.25), (-0.4714, -0.8819, -0.25), (-0.4714, -0.8819, 0.25), (-0.5556, -0.8315, -0.25), (-0.5556, -0.8315, 0.25), (-0.6344, -0.773, -0.25), (-0.6344, -0.773, 0.25), (-0.7071, -0.7071, -0.25), (-0.7071, -0.7071, 0.25), (-0.773, -0.6344, -0.25), (-0.773, -0.6344, 0.25), (-0.8315, -0.5556, -0.25), (-0.8315, -0.5556, 0.25), (-0.8819, -0.4714, -0.25), (-0.8819, -0.4714, 0.25), (-0.9239, -0.3827, -0.25), (-0.9239, -0.3827, 0.25), (-0.9569, -0.2903, -0.25), (-0.9569, -0.2903, 0.25), (-0.9808, -0.1951, -0.25), (-0.9808, -0.1951, 0.25), (-0.9952, -0.09802, -0.25), (-0.9952, -0.09802, 0.25), (-1.0, -4.649e-07, -0.25), (-1.0, -4.649e-07, 0.25), (-0.9952, 0.09802, -0.25), (-0.9952, 0.09802, 0.25), (-0.9808, 0.1951, -0.25), (-0.9808, 0.1951, 0.25), (-0.9569, 0.2903, -0.25), (-0.9569, 0.2903, 0.25), (-0.9239, 0.3827, -0.25), (-0.9239, 0.3827, 0.25), (-0.8819, 0.4714, -0.25), (-0.8819, 0.4714, 0.25), (-0.8315, 0.5556, -0.25), (-0.8315, 0.5556, 0.25), (-0.773, 0.6344, -0.25), (-0.773, 0.6344, 0.25), (-0.7071, 0.7071, -0.25), (-0.7071, 0.7071, 0.25), (-0.6344, 0.773, -0.25), (-0.6344, 0.773, 0.25), (-0.5556, 0.8315, -0.25), (-0.5556, 0.8315, 0.25), (-0.4714, 0.8819, -0.25), (-0.4714, 0.8819, 0.25), (-0.3827, 0.9239, -0.25), (-0.3827, 0.9239, 0.25), (-0.2903, 0.9569, -0.25), (-0.2903, 0.9569, 0.25), (-0.1951, 0.9808, -0.25), (-0.1951, 0.9808, 0.25), (-0.09802, 0.9952, -0.25), (-0.09802, 0.9952, 0.25), (0.0, 1.0, -0.25), (0.0, 1.0, 0.25), (0.09802, 0.9952, -0.25), (0.09802, 0.9952, 0.25), (0.1951, 0.9808, -0.25), (0.1951, 0.9808, 0.25), (0.2903, 0.9569, -0.25), (0.2903, 0.9569, 0.25), (0.3827, 0.9239, -0.25), (0.3827, 0.9239, 0.25), (0.4714, 0.8819, -0.25), (0.4714, 0.8819, 0.25), (0.5556, 0.8315, -0.25), (0.5556, 0.8315, 0.25), (0.6344, 0.773, -0.25), (0.6344, 0.773, 0.25), (0.7071, 0.7071, -0.25), (0.7071, 0.7071, 0.25), (0.773, 0.6344, -0.25), (0.773, 0.6344, 0.25), (0.8315, 0.5556, -0.25), (0.8315, 0.5556, 0.25), (0.8819, 0.4714, -0.25), (0.8819, 0.4714, 0.25), (0.9239, 0.3827, -0.25), (0.9239, 0.3827, 0.25), (0.9569, 0.2903, -0.25), (0.9569, 0.2903, 0.25), (0.9808, 0.1951, -0.25), (0.9808, 0.1951, 0.25), (0.9952, 0.09802, -0.25), (0.9952, 0.09802, 0.25), (1.0, -1.629e-07, -0.25), (1.0, -1.629e-07, 0.25), (0.9952, -0.09802, -0.25), (0.9952, -0.09802, 0.25), (0.9808, -0.1951, -0.25), (0.9808, -0.1951, 0.25), (0.9569, -0.2903, -0.25), (0.9569, -0.2903, 0.25), (0.9239, -0.3827, -0.25), (0.9239, -0.3827, 0.25), (0.8819, -0.4714, -0.25), (0.8819, -0.4714, 0.25), (0.8315, -0.5556, -0.25), (0.8315, -0.5556, 0.25), (0.773, -0.6344, -0.25), (0.773, -0.6344, 0.25), (0.7071, -0.7071, -0.25), (0.7071, -0.7071, 0.25), (0.6344, -0.773, -0.25), (0.6344, -0.773, 0.25), (0.5556, -0.8315, -0.25), (0.5556, -0.8315, 0.25), (0.4714, -0.8819, -0.25), (0.4714, -0.8819, 0.25), (0.3827, -0.9239, -0.25), (0.3827, -0.9239, 0.25), (0.2903, -0.9569, -0.25), (0.2903, -0.9569, 0.25), (0.1951, -0.9808, -0.25), (0.1951, -0.9808, 0.25), (0.09802, -0.9952, -0.25), (0.09802, -0.9952, 0.25), (-8.027e-07, -1.0, -0.25), (-8.027e-07, -1.0, 0.25), (-0.09802, -0.9952, -0.25), (-0.09802, -0.9952, 0.25), (-0.1951, -0.9808, -0.25), (-0.1951, -0.9808, 0.25), (-0.2903, -0.9569, -0.25), (-0.2903, -0.9569, 0.25), (-0.3827, -0.9239, -0.25), (-0.3827, -0.9239, 0.25), (-0.4714, -0.8819, -0.25), (-0.4714, -0.8819, 0.25), (-0.5556, -0.8315, -0.25), (-0.5556, -0.8315, 0.25), (-0.6344, -0.773, -0.25), (-0.6344, -0.773, 0.25), (-0.7071, -0.7071, -0.25), (-0.7071, -0.7071, 0.25), (-0.773, -0.6344, -0.25), (-0.773, -0.6344, 0.25), (-0.8315, -0.5556, -0.25), (-0.8315, -0.5556, 0.25), (-0.8819, -0.4714, -0.25), (-0.8819, -0.4714, 0.25), (-0.9239, -0.3827, -0.25), (-0.9239, -0.3827, 0.25), (-0.9569, -0.2903, -0.25), (-0.9569, -0.2903, 0.25), (-0.9808, -0.1951, -0.25), (-0.9808, -0.1951, 0.25), (-0.9952, -0.09802, -0.25), (-0.9952, -0.09802, 0.25), (-1.0, -4.649e-07, -0.25), (-1.0, -4.649e-07, 0.25), (-0.9952, 0.09802, -0.25), (-0.9952, 0.09802, 0.25), (-0.9808, 0.1951, -0.25), (-0.9808, 0.1951, 0.25), (-0.9569, 0.2903, -0.25), (-0.9569, 0.2903, 0.25), (-0.9239, 0.3827, -0.25), (-0.9239, 0.3827, 0.25), (-0.8819, 0.4714, -0.25), (-0.8819, 0.4714, 0.25), (-0.8315, 0.5556, -0.25), (-0.8315, 0.5556, 0.25), (-0.773, 0.6344, -0.25), (-0.773, 0.6344, 0.25), (-0.7071, 0.7071, -0.25), (-0.7071, 0.7071, 0.25), (-0.6344, 0.773, -0.25), (-0.6344, 0.773, 0.25), (-0.5556, 0.8315, -0.25), (-0.5556, 0.8315, 0.25), (-0.4714, 0.8819, -0.25), (-0.4714, 0.8819, 0.25), (-0.3827, 0.9239, -0.25), (-0.3827, 0.9239, 0.25), (-0.2903, 0.9569, -0.25), (-0.2903, 0.9569, 0.25), (-0.1951, 0.9808, -0.25), (-0.1951, 0.9808, 0.25), (-0.09802, 0.9952, -0.25), (-0.09802, 0.9952, 0.25), (0.0, 1.0, -0.25), (0.0, 1.0, 0.25), (0.09802, 0.9952, -0.25), (0.09802, 0.9952, 0.25), (0.1951, 0.9808, -0.25), (0.1951, 0.9808, 0.25), (0.2903, 0.9569, -0.25), (0.2903, 0.9569, 0.25), (0.3827, 0.9239, -0.25), (0.3827, 0.9239, 0.25), (0.4714, 0.8819, -0.25), (0.4714, 0.8819, 0.25), (0.5556, 0.8315, -0.25), (0.5556, 0.8315, 0.25), (0.6344, 0.773, -0.25), (0.6344, 0.773, 0.25), (0.7071, 0.7071, -0.25), (0.7071, 0.7071, 0.25), (0.773, 0.6344, -0.25), (0.773, 0.6344, 0.25), (0.8315, 0.5556, -0.25), (0.8315, 0.5556, 0.25), (0.8819, 0.4714, -0.25), (0.8819, 0.4714, 0.25), (0.9239, 0.3827, -0.25), (0.9239, 0.3827, 0.25), (0.9569, 0.2903, -0.25), (0.9569, 0.2903, 0.25), (0.9808, 0.1951, -0.25), (0.9808, 0.1951, 0.25), (0.9952, 0.09802, -0.25), (0.9952, 0.09802, 0.25), (1.0, -1.629e-07, -0.25), (1.0, -1.629e-07, 0.25), (0.9952, -0.09802, -0.25), (0.9952, -0.09802, 0.25), (0.9808, -0.1951, -0.25), (0.9808, -0.1951, 0.25), (0.9569, -0.2903, -0.25), (0.9569, -0.2903, 0.25), (0.9239, -0.3827, -0.25), (0.9239, -0.3827, 0.25), (0.8819, -0.4714, -0.25), (0.8819, -0.4714, 0.25), (0.8315, -0.5556, -0.25), (0.8315, -0.5556, 0.25), (0.773, -0.6344, -0.25), (0.773, -0.6344, 0.25), (0.7071, -0.7071, -0.25), (0.7071, -0.7071, 0.25), (0.6344, -0.773, -0.25), (0.6344, -0.773, 0.25), (0.5556, -0.8315, -0.25), (0.5556, -0.8315, 0.25), (0.4714, -0.8819, -0.25), (0.4714, -0.8819, 0.25), (0.3827, -0.9239, -0.25), (0.3827, -0.9239, 0.25), (0.2903, -0.9569, -0.25), (0.2903, -0.9569, 0.25), (0.1951, -0.9808, -0.25), (0.1951, -0.9808, 0.25), (0.09802, -0.9952, -0.25), (0.09802, -0.9952, 0.25), (-8.027e-07, -1.0, -0.25), (-8.027e-07, -1.0, 0.25), (-0.09802, -0.9952, -0.25), (-0.09802, -0.9952, 0.25), (-0.1951, -0.9808, -0.25), (-0.1951, -0.9808, 0.25), (-0.2903, -0.9569, -0.25), (-0.2903, -0.9569, 0.25), (-0.3827, -0.9239, -0.25), (-0.3827, -0.9239, 0.25), (-0.4714, -0.8819, -0.25), (-0.4714, -0.8819, 0.25), (-0.5556, -0.8315, -0.25), (-0.5556, -0.8315, 0.25), (-0.6344, -0.773, -0.25), (-0.6344, -0.773, 0.25), (-0.7071, -0.7071, -0.25), (-0.7071, -0.7071, 0.25), (-0.773, -0.6344, -0.25), (-0.773, -0.6344, 0.25), (-0.8315, -0.5556, -0.25), (-0.8315, -0.5556, 0.25), (-0.8819, -0.4714, -0.25), (-0.8819, -0.4714, 0.25), (-0.9239, -0.3827, -0.25), (-0.9239, -0.3827, 0.25), (-0.9569, -0.2903, -0.25), (-0.9569, -0.2903, 0.25), (-0.9808, -0.1951, -0.25), (-0.9808, -0.1951, 0.25), (-0.9952, -0.09802, -0.25), (-0.9952, -0.09802, 0.25), (-1.0, -4.649e-07, -0.25), (-1.0, -4.649e-07, 0.25), (-0.9952, 0.09802, -0.25), (-0.9952, 0.09802, 0.25), (-0.9808, 0.1951, -0.25), (-0.9808, 0.1951, 0.25), (-0.9569, 0.2903, -0.25), (-0.9569, 0.2903, 0.25), (-0.9239, 0.3827, -0.25), (-0.9239, 0.3827, 0.25), (-0.8819, 0.4714, -0.25), (-0.8819, 0.4714, 0.25), (-0.8315, 0.5556, -0.25), (-0.8315, 0.5556, 0.25), (-0.773, 0.6344, -0.25), (-0.773, 0.6344, 0.25), (-0.7071, 0.7071, -0.25), (-0.7071, 0.7071, 0.25), (-0.6344, 0.773, -0.25), (-0.6344, 0.773, 0.25), (-0.5556, 0.8315, -0.25), (-0.5556, 0.8315, 0.25), (-0.4714, 0.8819, -0.25), (-0.4714, 0.8819, 0.25), (-0.3827, 0.9239, -0.25), (-0.3827, 0.9239, 0.25), (-0.2903, 0.9569, -0.25), (-0.2903, 0.9569, 0.25), (-0.1951, 0.9808, -0.25), (-0.1951, 0.9808, 0.25), (-0.09802, 0.9952, -0.25), (-0.09802, 0.9952, 0.25), (0.0, 1.0, -0.25), (0.0, 1.0, 0.25), (0.09802, 0.9952, -0.25), (0.09802, 0.9952, 0.25), (0.1951, 0.9808, -0.25), (0.1951, 0.9808, 0.25), (0.2903, 0.9569, -0.25), (0.2903, 0.9569, 0.25), (0.3827, 0.9239, -0.25), (0.3827, 0.9239, 0.25), (0.4714, 0.8819, -0.25), (0.4714, 0.8819, 0.25), (0.5556, 0.8315, -0.25), (0.5556, 0.8315, 0.25), (0.6344, 0.773, -0.25), (0.6344, 0.773, 0.25), (0.7071, 0.7071, -0.25), (0.7071, 0.7071, 0.25), (0.773, 0.6344, -0.25), (0.773, 0.6344, 0.25), (0.8315, 0.5556, -0.25), (0.8315, 0.5556, 0.25), (0.8819, 0.4714, -0.25), (0.8819, 0.4714, 0.25), (0.9239, 0.3827, -0.25), (0.9239, 0.3827, 0.25), (0.9569, 0.2903, -0.25), (0.9569, 0.2903, 0.25), (0.9808, 0.1951, -0.25), (0.9808, 0.1951, 0.25), (0.9952, 0.09802, -0.25), (0.9952, 0.09802, 0.25), (1.0, -1.629e-07, -0.25), (1.0, -1.629e-07, 0.25), (0.9952, -0.09802, -0.25), (0.9952, -0.09802, 0.25), (0.9808, -0.1951, -0.25), (0.9808, -0.1951, 0.25), (0.9569, -0.2903, -0.25), (0.9569, -0.2903, 0.25), (0.9239, -0.3827, -0.25), (0.9239, -0.3827, 0.25), (0.8819, -0.4714, -0.25), (0.8819, -0.4714, 0.25), (0.8315, -0.5556, -0.25), (0.8315, -0.5556, 0.25), (0.773, -0.6344, -0.25), (0.773, -0.6344, 0.25), (0.7071, -0.7071, -0.25), (0.7071, -0.7071, 0.25), (0.6344, -0.773, -0.25), (0.6344, -0.773, 0.25), (0.5556, -0.8315, -0.25), (0.5556, -0.8315, 0.25), (0.4714, -0.8819, -0.25), (0.4714, -0.8819, 0.25), (0.3827, -0.9239, -0.25), (0.3827, -0.9239, 0.25), (0.2903, -0.9569, -0.25), (0.2903, -0.9569, 0.25), (0.1951, -0.9808, -0.25), (0.1951, -0.9808, 0.25), (0.09802, -0.9952, -0.25), (0.09802, -0.9952, 0.25), (-8.027e-07, -1.0, -0.25), (-8.027e-07, -1.0, 0.25), (-0.09802, -0.9952, -0.25), (-0.09802, -0.9952, 0.25), (-0.1951, -0.9808, -0.25), (-0.1951, -0.9808, 0.25), (-0.2903, -0.9569, -0.25), (-0.2903, -0.9569, 0.25), (-0.3827, -0.9239, -0.25), (-0.3827, -0.9239, 0.25), (-0.4714, -0.8819, -0.25), (-0.4714, -0.8819, 0.25), (-0.5556, -0.8315, -0.25), (-0.5556, -0.8315, 0.25), (-0.6344, -0.773, -0.25), (-0.6344, -0.773, 0.25), (-0.7071, -0.7071, -0.25), (-0.7071, -0.7071, 0.25), (-0.773, -0.6344, -0.25), (-0.773, -0.6344, 0.25), (-0.8315, -0.5556, -0.25), (-0.8315, -0.5556, 0.25), (-0.8819, -0.4714, -0.25), (-0.8819, -0.4714, 0.25), (-0.9239, -0.3827, -0.25), (-0.9239, -0.3827, 0.25), (-0.9569, -0.2903, -0.25), (-0.9569, -0.2903, 0.25), (-0.9808, -0.1951, -0.25), (-0.9808, -0.1951, 0.25), (-0.9952, -0.09802, -0.25), (-0.9952, -0.09802, 0.25), (-1.0, -4.649e-07, -0.25), (-1.0, -4.649e-07, 0.25), (-0.9952, 0.09802, -0.25), (-0.9952, 0.09802, 0.25), (-0.9808, 0.1951, -0.25), (-0.9808, 0.1951, 0.25), (-0.9569, 0.2903, -0.25), (-0.9569, 0.2903, 0.25), (-0.9239, 0.3827, -0.25), (-0.9239, 0.3827, 0.25), (-0.8819, 0.4714, -0.25), (-0.8819, 0.4714, 0.25), (-0.8315, 0.5556, -0.25), (-0.8315, 0.5556, 0.25), (-0.773, 0.6344, -0.25), (-0.773, 0.6344, 0.25), (-0.7071, 0.7071, -0.25), (-0.7071, 0.7071, 0.25), (-0.6344, 0.773, -0.25), (-0.6344, 0.773, 0.25), (-0.5556, 0.8315, -0.25), (-0.5556, 0.8315, 0.25), (-0.4714, 0.8819, -0.25), (-0.4714, 0.8819, 0.25), (-0.3827, 0.9239, -0.25), (-0.3827, 0.9239, 0.25), (-0.2903, 0.9569, -0.25), (-0.2903, 0.9569, 0.25), (-0.1951, 0.9808, -0.25), (-0.1951, 0.9808, 0.25), (-0.09802, 0.9952, -0.25), (-0.09802, 0.9952, 0.25), (-2.042e-07, 0.6954, -0.3291), (-2.042e-07, 0.6954, 0.3291), (0.06817, 0.6921, -0.3291), (0.06817, 0.6921, 0.3291), (0.1357, 0.6821, -0.3291), (0.1357, 0.6821, 0.3291), (0.2019, 0.6655, -0.3291), (0.2019, 0.6655, 0.3291), (0.2661, 0.6425, -0.3291), (0.2661, 0.6425, 0.3291), (0.3278, 0.6133, -0.3291), (0.3278, 0.6133, 0.3291), (0.3864, 0.5782, -0.3291), (0.3864, 0.5782, 0.3291), (0.4412, 0.5376, -0.3291), (0.4412, 0.5376, 0.3291), (0.4918, 0.4918, -0.3291), (0.4918, 0.4918, 0.3291), (0.5376, 0.4412, -0.3291), (0.5376, 0.4412, 0.3291), (0.5782, 0.3864, -0.3291), (0.5782, 0.3864, 0.3291), (0.6133, 0.3278, -0.3291), (0.6133, 0.3278, 0.3291), (0.6425, 0.2661, -0.3291), (0.6425, 0.2661, 0.3291), (0.6655, 0.2019, -0.3291), (0.6655, 0.2019, 0.3291), (0.6821, 0.1357, -0.3291), (0.6821, 0.1357, 0.3291), (0.6921, 0.06817, -0.3291), (0.6921, 0.06817, 0.3291), (0.6954, -1.902e-07, -0.3291), (0.6954, -1.902e-07, 0.3291), (0.6921, -0.06817, -0.3291), (0.6921, -0.06817, 0.3291), (0.6821, -0.1357, -0.3291), (0.6821, -0.1357, 0.3291), (0.6655, -0.2019, -0.3291), (0.6655, -0.2019, 0.3291), (0.6425, -0.2661, -0.3291), (0.6425, -0.2661, 0.3291), (0.6133, -0.3278, -0.3291), (0.6133, -0.3278, 0.3291), (0.5782, -0.3864, -0.3291), (0.5782, -0.3864, 0.3291), (0.5376, -0.4412, -0.3291), (0.5376, -0.4412, 0.3291), (0.4918, -0.4918, -0.3291), (0.4918, -0.4918, 0.3291), (0.4412, -0.5376, -0.3291), (0.4412, -0.5376, 0.3291), (0.3864, -0.5782, -0.3291), (0.3864, -0.5782, 0.3291), (0.3278, -0.6133, -0.3291), (0.3278, -0.6133, 0.3291), (0.2661, -0.6425, -0.3291), (0.2661, -0.6425, 0.3291), (0.2019, -0.6655, -0.3291), (0.2019, -0.6655, 0.3291), (0.1357, -0.6821, -0.3291), (0.1357, -0.6821, 0.3291), (0.06817, -0.6921, -0.3291), (0.06817, -0.6921, 0.3291), (-7.624e-07, -0.6954, -0.3291), (-7.624e-07, -0.6954, 0.3291), (-0.06817, -0.6921, -0.3291), (-0.06817, -0.6921, 0.3291), (-0.1357, -0.6821, -0.3291), (-0.1357, -0.6821, 0.3291), (-0.2019, -0.6655, -0.3291), (-0.2019, -0.6655, 0.3291), (-0.2661, -0.6425, -0.3291), (-0.2661, -0.6425, 0.3291), (-0.3278, -0.6133, -0.3291), (-0.3278, -0.6133, 0.3291), (-0.3864, -0.5782, -0.3291), (-0.3864, -0.5782, 0.3291), (-0.4412, -0.5376, -0.3291), (-0.4412, -0.5376, 0.3291), (-0.4918, -0.4918, -0.3291), (-0.4918, -0.4918, 0.3291), (-0.5376, -0.4412, -0.3291), (-0.5376, -0.4412, 0.3291), (-0.5782, -0.3864, -0.3291), (-0.5782, -0.3864, 0.3291), (-0.6133, -0.3278, -0.3291), (-0.6133, -0.3278, 0.3291), (-0.6425, -0.2661, -0.3291), (-0.6425, -0.2661, 0.3291), (-0.6655, -0.2019, -0.3291), (-0.6655, -0.2019, 0.3291), (-0.6821, -0.1357, -0.3291), (-0.6821, -0.1357, 0.3291), (-0.6921, -0.06817, -0.3291), (-0.6921, -0.06817, 0.3291), (-0.6954, -4.002e-07, -0.3291), (-0.6954, -4.002e-07, 0.3291), (-0.6921, 0.06817, -0.3291), (-0.6921, 0.06817, 0.3291), (-0.6821, 0.1357, -0.3291), (-0.6821, 0.1357, 0.3291), (-0.6655, 0.2019, -0.3291), (-0.6655, 0.2019, 0.3291), (-0.6425, 0.2661, -0.3291), (-0.6425, 0.2661, 0.3291), (-0.6133, 0.3278, -0.3291), (-0.6133, 0.3278, 0.3291), (-0.5782, 0.3864, -0.3291), (-0.5782, 0.3864, 0.3291), (-0.5376, 0.4412, -0.3291), (-0.5376, 0.4412, 0.3291), (-0.4918, 0.4918, -0.3291), (-0.4918, 0.4918, 0.3291), (-0.4412, 0.5376, -0.3291), (-0.4412, 0.5376, 0.3291), (-0.3864, 0.5782, -0.3291), (-0.3864, 0.5782, 0.3291), (-0.3278, 0.6133, -0.3291), (-0.3278, 0.6133, 0.3291), (-0.2661, 0.6425, -0.3291), (-0.2661, 0.6425, 0.3291), (-0.2019, 0.6655, -0.3291), (-0.2019, 0.6655, 0.3291), (-0.1357, 0.6821, -0.3291), (-0.1357, 0.6821, 0.3291), (-0.06817, 0.6921, -0.3291), (-0.06817, 0.6921, 0.3291), (-2.46e-07, 0.6282, -0.2972), (-2.46e-07, 0.6282, 0.2972), (0.06157, 0.6252, -0.2972), (0.06157, 0.6252, 0.2972), (0.1226, 0.6161, -0.2972), (0.1226, 0.6161, 0.2972), (0.1823, 0.6011, -0.2972), (0.1823, 0.6011, 0.2972), (0.2404, 0.5804, -0.2972), (0.2404, 0.5804, 0.2972), (0.2961, 0.554, -0.2972), (0.2961, 0.554, 0.2972), (0.349, 0.5223, -0.2972), (0.349, 0.5223, 0.2972), (0.3985, 0.4856, -0.2972), (0.3985, 0.4856, 0.2972), (0.4442, 0.4442, -0.2972), (0.4442, 0.4442, 0.2972), (0.4856, 0.3985, -0.2972), (0.4856, 0.3985, 0.2972), (0.5223, 0.349, -0.2972), (0.5223, 0.349, 0.2972), (0.554, 0.2961, -0.2972), (0.554, 0.2961, 0.2972), (0.5804, 0.2404, -0.2972), (0.5804, 0.2404, 0.2972), (0.6011, 0.1823, -0.2972), (0.6011, 0.1823, 0.2972), (0.6161, 0.1226, -0.2972), (0.6161, 0.1226, 0.2972), (0.6252, 0.06157, -0.2972), (0.6252, 0.06157, 0.2972), (0.6282, -2.017e-07, -0.2972), (0.6282, -2.017e-07, 0.2972), (0.6252, -0.06157, -0.2972), (0.6252, -0.06157, 0.2972), (0.6161, -0.1226, -0.2972), (0.6161, -0.1226, 0.2972), (0.6011, -0.1824, -0.2972), (0.6011, -0.1824, 0.2972), (0.5804, -0.2404, -0.2972), (0.5804, -0.2404, 0.2972), (0.554, -0.2961, -0.2972), (0.554, -0.2961, 0.2972), (0.5223, -0.349, -0.2972), (0.5223, -0.349, 0.2972), (0.4856, -0.3985, -0.2972), (0.4856, -0.3985, 0.2972), (0.4442, -0.4442, -0.2972), (0.4442, -0.4442, 0.2972), (0.3985, -0.4856, -0.2972), (0.3985, -0.4856, 0.2972), (0.349, -0.5223, -0.2972), (0.349, -0.5223, 0.2972), (0.2961, -0.554, -0.2972), (0.2961, -0.554, 0.2972), (0.2404, -0.5804, -0.2972), (0.2404, -0.5804, 0.2972), (0.1823, -0.6011, -0.2972), (0.1823, -0.6011, 0.2972), (0.1226, -0.6161, -0.2972), (0.1226, -0.6161, 0.2972), (0.06157, -0.6252, -0.2972), (0.06157, -0.6252, 0.2972), (-7.502e-07, -0.6282, -0.2972), (-7.502e-07, -0.6282, 0.2972), (-0.06157, -0.6252, -0.2972), (-0.06157, -0.6252, 0.2972), (-0.1226, -0.6161, -0.2972), (-0.1226, -0.6161, 0.2972), (-0.1824, -0.6011, -0.2972), (-0.1824, -0.6011, 0.2972), (-0.2404, -0.5804, -0.2972), (-0.2404, -0.5804, 0.2972), (-0.2961, -0.554, -0.2972), (-0.2961, -0.554, 0.2972), (-0.349, -0.5223, -0.2972), (-0.349, -0.5223, 0.2972), (-0.3985, -0.4856, -0.2972), (-0.3985, -0.4856, 0.2972), (-0.4442, -0.4442, -0.2972), (-0.4442, -0.4442, 0.2972), (-0.4856, -0.3985, -0.2972), (-0.4856, -0.3985, 0.2972), (-0.5223, -0.349, -0.2972), (-0.5223, -0.349, 0.2972), (-0.554, -0.2961, -0.2972), (-0.554, -0.2961, 0.2972), (-0.5804, -0.2404, -0.2972), (-0.5804, -0.2404, 0.2972), (-0.6011, -0.1824, -0.2972), (-0.6011, -0.1824, 0.2972), (-0.6161, -0.1226, -0.2972), (-0.6161, -0.1226, 0.2972), (-0.6252, -0.06157, -0.2972), (-0.6252, -0.06157, 0.2972), (-0.6282, -3.914e-07, -0.2972), (-0.6282, -3.914e-07, 0.2972), (-0.6252, 0.06157, -0.2972), (-0.6252, 0.06157, 0.2972), (-0.6161, 0.1226, -0.2972), (-0.6161, 0.1226, 0.2972), (-0.6011, 0.1823, -0.2972), (-0.6011, 0.1823, 0.2972), (-0.5804, 0.2404, -0.2972), (-0.5804, 0.2404, 0.2972), (-0.554, 0.2961, -0.2972), (-0.554, 0.2961, 0.2972), (-0.5223, 0.349, -0.2972), (-0.5223, 0.349, 0.2972), (-0.4856, 0.3985, -0.2972), (-0.4856, 0.3985, 0.2972), (-0.4442, 0.4442, -0.2972), (-0.4442, 0.4442, 0.2972), (-0.3985, 0.4856, -0.2972), (-0.3985, 0.4856, 0.2972), (-0.349, 0.5223, -0.2972), (-0.349, 0.5223, 0.2972), (-0.2961, 0.554, -0.2972), (-0.2961, 0.554, 0.2972), (-0.2404, 0.5804, -0.2972), (-0.2404, 0.5804, 0.2972), (-0.1824, 0.6011, -0.2972), (-0.1824, 0.6011, 0.2972), (-0.1226, 0.6161, -0.2972), (-0.1226, 0.6161, 0.2972), (-0.06157, 0.6252, -0.2972), (-0.06157, 0.6252, 0.2972), (-0.8436, -0.08309, 0.3319), (-0.8314, -0.1654, 0.3319), (0.7049, -0.471, 0.3319), (0.7476, -0.3996, 0.3319), (-0.8477, -4.325e-07, 0.3319), (0.6553, -0.5378, 0.3319), (-0.8436, 0.08309, 0.3319), (0.5994, -0.5994, 0.3319), (-0.8314, 0.1654, 0.3319), (0.5378, -0.6553, 0.3319), (-0.8112, 0.2461, 0.3319), (0.471, -0.7049, 0.3319), (-0.7832, 0.3244, 0.3319), (0.08309, 0.8436, 0.3319), (-1.021e-07, 0.8477, 0.3319), (0.3996, -0.7476, 0.3319), (-0.7476, 0.3996, 0.3319), (0.1654, 0.8314, 0.3319), (0.3244, -0.7832, 0.3319), (-0.7049, 0.471, 0.3319), (0.2461, 0.8112, 0.3319), (0.2461, -0.8112, 0.3319), (-0.6553, 0.5378, 0.3319), (0.3244, 0.7832, 0.3319), (0.1654, -0.8314, 0.3319), (-0.5994, 0.5994, 0.3319), (0.3996, 0.7476, 0.3319), (0.08309, -0.8436, 0.3319), (-0.5378, 0.6553, 0.3319), (0.471, 0.7049, 0.3319), (-7.825e-07, -0.8477, 0.3319), (-0.471, 0.7049, 0.3319), (0.5378, 0.6553, 0.3319), (-0.08309, -0.8436, 0.3319), (-0.3996, 0.7476, 0.3319), (0.5994, 0.5994, 0.3319), (-0.1654, -0.8314, 0.3319), (-0.3244, 0.7832, 0.3319), (0.6553, 0.5378, 0.3319), (-0.2461, -0.8112, 0.3319), (-0.2461, 0.8112, 0.3319), (0.7049, 0.471, 0.3319), (-0.3244, -0.7832, 0.3319), (-0.1654, 0.8314, 0.3319), (0.7476, 0.3996, 0.3319), (-0.3996, -0.7476, 0.3319), (-0.08309, 0.8436, 0.3319), (0.7832, 0.3244, 0.3319), (-0.471, -0.7049, 0.3319), (0.8112, 0.2461, 0.3319), (-0.5378, -0.6553, 0.3319), (0.8314, 0.1654, 0.3319), (-0.5994, -0.5994, 0.3319), (0.8436, 0.08309, 0.3319), (-0.6553, -0.5378, 0.3319), (0.8477, -1.765e-07, 0.3319), (-0.7049, -0.471, 0.3319), (0.8436, -0.08309, 0.3319), (-0.7476, -0.3996, 0.3319), (0.8314, -0.1654, 0.3319), (-0.7832, -0.3244, 0.3319), (0.8112, -0.2461, 0.3319), (-0.8112, -0.2461, 0.3319), (0.7832, -0.3244, 0.3319), (0.7476, -0.3996, -0.3319), (0.7049, -0.471, -0.3319), (-0.8436, -0.08309, -0.3319), (-0.8477, -4.325e-07, -0.3319), (0.6553, -0.5378, -0.3319), (-0.8436, 0.08309, -0.3319), (0.5994, -0.5994, -0.3319), (-0.8314, 0.1654, -0.3319), (0.5378, -0.6553, -0.3319), (-0.8112, 0.2461, -0.3319), (0.471, -0.7049, -0.3319), (-0.7832, 0.3244, -0.3319), (-1.021e-07, 0.8477, -0.3319), (0.08309, 0.8436, -0.3319), (0.3996, -0.7476, -0.3319), (-0.7476, 0.3996, -0.3319), (0.1654, 0.8314, -0.3319), (0.3244, -0.7832, -0.3319), (-0.7049, 0.471, -0.3319), (0.2461, 0.8112, -0.3319), (0.2461, -0.8112, -0.3319), (-0.6553, 0.5378, -0.3319), (0.3244, 0.7832, -0.3319), (0.1654, -0.8314, -0.3319), (-0.5994, 0.5994, -0.3319), (0.3996, 0.7476, -0.3319), (0.08309, -0.8436, -0.3319), (-0.5378, 0.6553, -0.3319), (0.471, 0.7049, -0.3319), (-7.825e-07, -0.8477, -0.3319), (-0.471, 0.7049, -0.3319), (0.5378, 0.6553, -0.3319), (-0.08309, -0.8436, -0.3319), (-0.3996, 0.7476, -0.3319), (0.5994, 0.5994, -0.3319), (-0.1654, -0.8314, -0.3319), (-0.3244, 0.7832, -0.3319), (0.6553, 0.5378, -0.3319), (-0.2461, -0.8112, -0.3319), (-0.2461, 0.8112, -0.3319), (0.7049, 0.471, -0.3319), (-0.3244, -0.7832, -0.3319), (-0.1654, 0.8314, -0.3319), (0.7476, 0.3996, -0.3319), (-0.3996, -0.7476, -0.3319), (-0.08309, 0.8436, -0.3319), (0.7832, 0.3244, -0.3319), (-0.471, -0.7049, -0.3319), (0.8112, 0.2461, -0.3319), (-0.5378, -0.6553, -0.3319), (0.8314, 0.1654, -0.3319), (-0.5994, -0.5994, -0.3319), (0.8436, 0.08309, -0.3319), (-0.6553, -0.5378, -0.3319), (0.8477, -1.765e-07, -0.3319), (-0.7049, -0.471, -0.3319), (0.8436, -0.08309, -0.3319), (-0.7476, -0.3996, -0.3319), (0.8314, -0.1654, -0.3319), (-0.7832, -0.3244, -0.3319), (0.8112, -0.2461, -0.3319), (-0.8112, -0.2461, -0.3319), (0.7832, -0.3244, -0.3319), (-0.8314, -0.1654, -0.3319)], [], [(134, 1, 3, 135), (142, 5, 7, 149), (149, 7, 9, 156), (156, 9, 11, 163), (170, 13, 15, 177), (177, 15, 17, 184), (184, 17, 19, 191), (198, 21, 23, 205), (205, 23, 25, 212), (212, 25, 27, 219), (226, 29, 31, 233), (233, 31, 33, 240), (240, 33, 35, 247), (254, 37, 39, 261), (261, 39, 41, 268), (268, 41, 43, 275), (282, 45, 47, 289), (289, 47, 49, 296), (296, 49, 51, 303), (310, 53, 55, 317), (317, 55, 57, 324), (324, 57, 59, 331), (338, 61, 63, 345), (345, 63, 65, 352), (352, 65, 67, 359), (366, 69, 71, 373), (373, 71, 73, 380), (380, 73, 75, 387), (394, 77, 79, 401), (401, 79, 81, 408), (408, 81, 83, 415), (422, 85, 87, 429), (429, 87, 89, 436), (436, 89, 91, 443), (450, 93, 95, 457), (457, 95, 97, 464), (464, 97, 99, 471), (478, 101, 103, 485), (485, 103, 105, 492), (492, 105, 107, 499), (506, 109, 111, 513), (513, 111, 113, 520), (520, 113, 115, 527), (534, 117, 119, 541), (541, 119, 121, 548), (548, 121, 123, 555), (562, 125, 127, 569), (569, 127, 1, 134), (572, 571, 132, 131), (571, 570, 133, 132), (570, 569, 134, 133), (124, 568, 575, 126), (568, 567, 574, 575), (567, 566, 573, 574), (566, 565, 572, 573), (565, 564, 571, 572), (564, 563, 570, 571), (563, 562, 569, 570), (122, 561, 568, 124), (561, 560, 567, 568), (560, 559, 566, 567), (559, 558, 565, 566), (120, 554, 561, 122), (554, 553, 560, 561), (553, 552, 559, 560), (552, 551, 558, 559), (551, 550, 557, 558), (550, 549, 556, 557), (549, 548, 555, 556), (544, 543, 550, 551), (543, 542, 549, 550), (542, 541, 548, 549), (116, 540, 547, 118), (540, 539, 546, 547), (539, 538, 545, 546), (538, 537, 544, 545), (537, 536, 543, 544), (536, 535, 542, 543), (535, 534, 541, 542), (114, 533, 540, 116), (533, 532, 539, 540), (532, 531, 538, 539), (531, 530, 537, 538), (112, 526, 533, 114), (526, 525, 532, 533), (525, 524, 531, 532), (524, 523, 530, 531), (523, 522, 529, 530), (522, 521, 528, 529), (521, 520, 527, 528), (516, 515, 522, 523), (515, 514, 521, 522), (514, 513, 520, 521), (108, 512, 519, 110), (512, 511, 518, 519), (511, 510, 517, 518), (510, 509, 516, 517), (509, 508, 515, 516), (508, 507, 514, 515), (507, 506, 513, 514), (106, 505, 512, 108), (505, 504, 511, 512), (504, 503, 510, 511), (503, 502, 509, 510), (104, 498, 505, 106), (498, 497, 504, 505), (497, 496, 503, 504), (496, 495, 502, 503), (495, 494, 501, 502), (494, 493, 500, 501), (493, 492, 499, 500), (488, 487, 494, 495), (487, 486, 493, 494), (486, 485, 492, 493), (100, 484, 491, 102), (484, 483, 490, 491), (483, 482, 489, 490), (482, 481, 488, 489), (481, 480, 487, 488), (480, 479, 486, 487), (479, 478, 485, 486), (98, 477, 484, 100), (477, 476, 483, 484), (476, 475, 482, 483), (475, 474, 481, 482), (96, 470, 477, 98), (470, 469, 476, 477), (469, 468, 475, 476), (468, 467, 474, 475), (467, 466, 473, 474), (466, 465, 472, 473), (465, 464, 471, 472), (460, 459, 466, 467), (459, 458, 465, 466), (458, 457, 464, 465), (92, 456, 463, 94), (456, 455, 462, 463), (455, 454, 461, 462), (454, 453, 460, 461), (453, 452, 459, 460), (452, 451, 458, 459), (451, 450, 457, 458), (90, 449, 456, 92), (449, 448, 455, 456), (448, 447, 454, 455), (447, 446, 453, 454), (88, 442, 449, 90), (442, 441, 448, 449), (441, 440, 447, 448), (440, 439, 446, 447), (439, 438, 445, 446), (438, 437, 444, 445), (437, 436, 443, 444), (432, 431, 438, 439), (431, 430, 437, 438), (430, 429, 436, 437), (84, 428, 435, 86), (428, 427, 434, 435), (427, 426, 433, 434), (426, 425, 432, 433), (425, 424, 431, 432), (424, 423, 430, 431), (423, 422, 429, 430), (82, 421, 428, 84), (421, 420, 427, 428), (420, 419, 426, 427), (419, 418, 425, 426), (80, 414, 421, 82), (414, 413, 420, 421), (413, 412, 419, 420), (412, 411, 418, 419), (411, 410, 417, 418), (410, 409, 416, 417), (409, 408, 415, 416), (404, 403, 410, 411), (403, 402, 409, 410), (402, 401, 408, 409), (76, 400, 407, 78), (400, 399, 406, 407), (399, 398, 405, 406), (398, 397, 404, 405), (397, 396, 403, 404), (396, 395, 402, 403), (395, 394, 401, 402), (74, 393, 400, 76), (393, 392, 399, 400), (392, 391, 398, 399), (391, 390, 397, 398), (72, 386, 393, 74), (386, 385, 392, 393), (385, 384, 391, 392), (384, 383, 390, 391), (383, 382, 389, 390), (382, 381, 388, 389), (381, 380, 387, 388), (376, 375, 382, 383), (375, 374, 381, 382), (374, 373, 380, 381), (68, 372, 379, 70), (372, 371, 378, 379), (371, 370, 377, 378), (370, 369, 376, 377), (369, 368, 375, 376), (368, 367, 374, 375), (367, 366, 373, 374), (66, 365, 372, 68), (365, 364, 371, 372), (364, 363, 370, 371), (363, 362, 369, 370), (64, 358, 365, 66), (358, 357, 364, 365), (357, 356, 363, 364), (356, 355, 362, 363), (355, 354, 361, 362), (354, 353, 360, 361), (353, 352, 359, 360), (348, 347, 354, 355), (347, 346, 353, 354), (346, 345, 352, 353), (60, 344, 351, 62), (344, 343, 350, 351), (343, 342, 349, 350), (342, 341, 348, 349), (341, 340, 347, 348), (340, 339, 346, 347), (339, 338, 345, 346), (58, 337, 344, 60), (337, 336, 343, 344), (336, 335, 342, 343), (335, 334, 341, 342), (56, 330, 337, 58), (330, 329, 336, 337), (329, 328, 335, 336), (328, 327, 334, 335), (327, 326, 333, 334), (326, 325, 332, 333), (325, 324, 331, 332), (320, 319, 326, 327), (319, 318, 325, 326), (318, 317, 324, 325), (52, 316, 323, 54), (316, 315, 322, 323), (315, 314, 321, 322), (314, 313, 320, 321), (313, 312, 319, 320), (312, 311, 318, 319), (311, 310, 317, 318), (50, 309, 316, 52), (309, 308, 315, 316), (308, 307, 314, 315), (307, 306, 313, 314), (48, 302, 309, 50), (302, 301, 308, 309), (301, 300, 307, 308), (300, 299, 306, 307), (299, 298, 305, 306), (298, 297, 304, 305), (297, 296, 303, 304), (292, 291, 298, 299), (291, 290, 297, 298), (290, 289, 296, 297), (44, 288, 295, 46), (288, 287, 294, 295), (287, 286, 293, 294), (286, 285, 292, 293), (285, 284, 291, 292), (284, 283, 290, 291), (283, 282, 289, 290), (42, 281, 288, 44), (281, 280, 287, 288), (280, 279, 286, 287), (279, 278, 285, 286), (40, 274, 281, 42), (274, 273, 280, 281), (273, 272, 279, 280), (272, 271, 278, 279), (271, 270, 277, 278), (270, 269, 276, 277), (269, 268, 275, 276), (264, 263, 270, 271), (263, 262, 269, 270), (262, 261, 268, 269), (36, 260, 267, 38), (260, 259, 266, 267), (259, 258, 265, 266), (258, 257, 264, 265), (257, 256, 263, 264), (256, 255, 262, 263), (255, 254, 261, 262), (34, 253, 260, 36), (253, 252, 259, 260), (252, 251, 258, 259), (251, 250, 257, 258), (32, 246, 253, 34), (246, 245, 252, 253), (245, 244, 251, 252), (244, 243, 250, 251), (243, 242, 249, 250), (242, 241, 248, 249), (241, 240, 247, 248), (236, 235, 242, 243), (235, 234, 241, 242), (234, 233, 240, 241), (28, 232, 239, 30), (232, 231, 238, 239), (231, 230, 237, 238), (230, 229, 236, 237), (229, 228, 235, 236), (228, 227, 234, 235), (227, 226, 233, 234), (26, 225, 232, 28), (225, 224, 231, 232), (224, 223, 230, 231), (223, 222, 229, 230), (24, 218, 225, 26), (218, 217, 224, 225), (217, 216, 223, 224), (216, 215, 222, 223), (215, 214, 221, 222), (214, 213, 220, 221), (213, 212, 219, 220), (208, 207, 214, 215), (207, 206, 213, 214), (206, 205, 212, 213), (20, 204, 211, 22), (204, 203, 210, 211), (203, 202, 209, 210), (202, 201, 208, 209), (201, 200, 207, 208), (200, 199, 206, 207), (199, 198, 205, 206), (18, 197, 204, 20), (197, 196, 203, 204), (196, 195, 202, 203), (195, 194, 201, 202), (16, 190, 197, 18), (190, 189, 196, 197), (189, 188, 195, 196), (188, 187, 194, 195), (187, 186, 193, 194), (186, 185, 192, 193), (185, 184, 191, 192), (180, 179, 186, 187), (179, 178, 185, 186), (178, 177, 184, 185), (12, 176, 183, 14), (176, 175, 182, 183), (175, 174, 181, 182), (174, 173, 180, 181), (173, 172, 179, 180), (172, 171, 178, 179), (171, 170, 177, 178), (10, 169, 176, 12), (169, 168, 175, 176), (168, 167, 174, 175), (167, 166, 173, 174), (8, 162, 169, 10), (162, 161, 168, 169), (161, 160, 167, 168), (160, 159, 166, 167), (159, 158, 165, 166), (158, 157, 164, 165), (157, 156, 163, 164), (152, 151, 158, 159), (151, 150, 157, 158), (150, 149, 156, 157), (4, 148, 155, 6), (148, 147, 154, 155), (147, 146, 153, 154), (146, 145, 152, 153), (145, 144, 151, 152), (144, 143, 150, 151), (143, 142, 149, 150), (2, 141, 148, 4), (141, 140, 147, 148), (140, 139, 146, 147), (139, 138, 145, 146), (0, 128, 141, 2), (128, 129, 140, 141), (129, 130, 139, 140), (130, 131, 138, 139), (131, 132, 137, 138), (132, 133, 136, 137), (133, 134, 135, 136), (576, 577, 578, 579), (3, 577, 576, 135), (5, 578, 577, 3), (142, 579, 578, 5), (135, 576, 579, 142), (580, 581, 582, 583), (11, 581, 580, 163), (13, 582, 581, 11), (170, 583, 582, 13), (163, 580, 583, 170), (584, 585, 586, 587), (19, 585, 584, 191), (21, 586, 585, 19), (198, 587, 586, 21), (191, 584, 587, 198), (588, 589, 590, 591), (27, 589, 588, 219), (29, 590, 589, 27), (226, 591, 590, 29), (219, 588, 591, 226), (592, 593, 594, 595), (35, 593, 592, 247), (37, 594, 593, 35), (254, 595, 594, 37), (247, 592, 595, 254), (596, 597, 598, 599), (43, 597, 596, 275), (45, 598, 597, 43), (282, 599, 598, 45), (275, 596, 599, 282), (600, 601, 602, 603), (51, 601, 600, 303), (53, 602, 601, 51), (310, 603, 602, 53), (303, 600, 603, 310), (604, 605, 606, 607), (59, 605, 604, 331), (61, 606, 605, 59), (338, 607, 606, 61), (331, 604, 607, 338), (608, 609, 610, 611), (67, 609, 608, 359), (69, 610, 609, 67), (366, 611, 610, 69), (359, 608, 611, 366), (612, 613, 614, 615), (75, 613, 612, 387), (77, 614, 613, 75), (394, 615, 614, 77), (387, 612, 615, 394), (616, 617, 618, 619), (83, 617, 616, 415), (85, 618, 617, 83), (422, 619, 618, 85), (415, 616, 619, 422), (620, 621, 622, 623), (91, 621, 620, 443), (93, 622, 621, 91), (450, 623, 622, 93), (443, 620, 623, 450), (624, 625, 626, 627), (99, 625, 624, 471), (101, 626, 625, 99), (478, 627, 626, 101), (471, 624, 627, 478), (628, 629, 630, 631), (107, 629, 628, 499), (109, 630, 629, 107), (506, 631, 630, 109), (499, 628, 631, 506), (632, 633, 634, 635), (115, 633, 632, 527), (117, 634, 633, 115), (534, 635, 634, 117), (527, 632, 635, 534), (636, 637, 638, 639), (123, 637, 636, 555), (125, 638, 637, 123), (562, 639, 638, 125), (555, 636, 639, 562), (640, 641, 642, 643), (575, 641, 640, 126), (128, 642, 641, 575), (0, 643, 642, 128), (126, 640, 643, 0), (644, 645, 646, 647), (574, 645, 644, 575), (129, 646, 645, 574), (128, 647, 646, 129), (575, 644, 647, 128), (648, 649, 650, 651), (573, 649, 648, 574), (130, 650, 649, 573), (129, 651, 650, 130), (574, 648, 651, 129), (652, 653, 654, 655), (572, 653, 652, 573), (131, 654, 653, 572), (130, 655, 654, 131), (573, 652, 655, 130), (656, 657, 658, 659), (557, 657, 656, 558), (564, 658, 657, 557), (565, 659, 658, 564), (558, 656, 659, 565), (660, 661, 662, 663), (556, 661, 660, 557), (563, 662, 661, 556), (564, 663, 662, 563), (557, 660, 663, 564), (664, 665, 666, 667), (555, 665, 664, 556), (562, 666, 665, 555), (563, 667, 666, 562), (556, 664, 667, 563), (668, 669, 670, 671), (547, 669, 668, 118), (554, 670, 669, 547), (120, 671, 670, 554), (118, 668, 671, 120), (672, 673, 674, 675), (546, 673, 672, 547), (553, 674, 673, 546), (554, 675, 674, 553), (547, 672, 675, 554), (676, 677, 678, 679), (545, 677, 676, 546), (552, 678, 677, 545), (553, 679, 678, 552), (546, 676, 679, 553), (680, 681, 682, 683), (544, 681, 680, 545), (551, 682, 681, 544), (552, 683, 682, 551), (545, 680, 683, 552), (684, 685, 686, 687), (529, 685, 684, 530), (536, 686, 685, 529), (537, 687, 686, 536), (530, 684, 687, 537), (688, 689, 690, 691), (528, 689, 688, 529), (535, 690, 689, 528), (536, 691, 690, 535), (529, 688, 691, 536), (692, 693, 694, 695), (527, 693, 692, 528), (534, 694, 693, 527), (535, 695, 694, 534), (528, 692, 695, 535), (696, 697, 698, 699), (519, 697, 696, 110), (526, 698, 697, 519), (112, 699, 698, 526), (110, 696, 699, 112), (700, 701, 702, 703), (518, 701, 700, 519), (525, 702, 701, 518), (526, 703, 702, 525), (519, 700, 703, 526), (704, 705, 706, 707), (517, 705, 704, 518), (524, 706, 705, 517), (525, 707, 706, 524), (518, 704, 707, 525), (708, 709, 710, 711), (516, 709, 708, 517), (523, 710, 709, 516), (524, 711, 710, 523), (517, 708, 711, 524), (712, 713, 714, 715), (501, 713, 712, 502), (508, 714, 713, 501), (509, 715, 714, 508), (502, 712, 715, 509), (716, 717, 718, 719), (500, 717, 716, 501), (507, 718, 717, 500), (508, 719, 718, 507), (501, 716, 719, 508), (720, 721, 722, 723), (499, 721, 720, 500), (506, 722, 721, 499), (507, 723, 722, 506), (500, 720, 723, 507), (724, 725, 726, 727), (491, 725, 724, 102), (498, 726, 725, 491), (104, 727, 726, 498), (102, 724, 727, 104), (728, 729, 730, 731), (490, 729, 728, 491), (497, 730, 729, 490), (498, 731, 730, 497), (491, 728, 731, 498), (732, 733, 734, 735), (489, 733, 732, 490), (496, 734, 733, 489), (497, 735, 734, 496), (490, 732, 735, 497), (736, 737, 738, 739), (488, 737, 736, 489), (495, 738, 737, 488), (496, 739, 738, 495), (489, 736, 739, 496), (740, 741, 742, 743), (473, 741, 740, 474), (480, 742, 741, 473), (481, 743, 742, 480), (474, 740, 743, 481), (744, 745, 746, 747), (472, 745, 744, 473), (479, 746, 745, 472), (480, 747, 746, 479), (473, 744, 747, 480), (748, 749, 750, 751), (471, 749, 748, 472), (478, 750, 749, 471), (479, 751, 750, 478), (472, 748, 751, 479), (752, 753, 754, 755), (463, 753, 752, 94), (470, 754, 753, 463), (96, 755, 754, 470), (94, 752, 755, 96), (756, 757, 758, 759), (462, 757, 756, 463), (469, 758, 757, 462), (470, 759, 758, 469), (463, 756, 759, 470), (760, 761, 762, 763), (461, 761, 760, 462), (468, 762, 761, 461), (469, 763, 762, 468), (462, 760, 763, 469), (764, 765, 766, 767), (460, 765, 764, 461), (467, 766, 765, 460), (468, 767, 766, 467), (461, 764, 767, 468), (768, 769, 770, 771), (445, 769, 768, 446), (452, 770, 769, 445), (453, 771, 770, 452), (446, 768, 771, 453), (772, 773, 774, 775), (444, 773, 772, 445), (451, 774, 773, 444), (452, 775, 774, 451), (445, 772, 775, 452), (776, 777, 778, 779), (443, 777, 776, 444), (450, 778, 777, 443), (451, 779, 778, 450), (444, 776, 779, 451), (780, 781, 782, 783), (435, 781, 780, 86), (442, 782, 781, 435), (88, 783, 782, 442), (86, 780, 783, 88), (784, 785, 786, 787), (434, 785, 784, 435), (441, 786, 785, 434), (442, 787, 786, 441), (435, 784, 787, 442), (788, 789, 790, 791), (433, 789, 788, 434), (440, 790, 789, 433), (441, 791, 790, 440), (434, 788, 791, 441), (792, 793, 794, 795), (432, 793, 792, 433), (439, 794, 793, 432), (440, 795, 794, 439), (433, 792, 795, 440), (796, 797, 798, 799), (417, 797, 796, 418), (424, 798, 797, 417), (425, 799, 798, 424), (418, 796, 799, 425), (800, 801, 802, 803), (416, 801, 800, 417), (423, 802, 801, 416), (424, 803, 802, 423), (417, 800, 803, 424), (804, 805, 806, 807), (415, 805, 804, 416), (422, 806, 805, 415), (423, 807, 806, 422), (416, 804, 807, 423), (808, 809, 810, 811), (407, 809, 808, 78), (414, 810, 809, 407), (80, 811, 810, 414), (78, 808, 811, 80), (812, 813, 814, 815), (406, 813, 812, 407), (413, 814, 813, 406), (414, 815, 814, 413), (407, 812, 815, 414), (816, 817, 818, 819), (405, 817, 816, 406), (412, 818, 817, 405), (413, 819, 818, 412), (406, 816, 819, 413), (820, 821, 822, 823), (404, 821, 820, 405), (411, 822, 821, 404), (412, 823, 822, 411), (405, 820, 823, 412), (824, 825, 826, 827), (389, 825, 824, 390), (396, 826, 825, 389), (397, 827, 826, 396), (390, 824, 827, 397), (828, 829, 830, 831), (388, 829, 828, 389), (395, 830, 829, 388), (396, 831, 830, 395), (389, 828, 831, 396), (832, 833, 834, 835), (387, 833, 832, 388), (394, 834, 833, 387), (395, 835, 834, 394), (388, 832, 835, 395), (836, 837, 838, 839), (379, 837, 836, 70), (386, 838, 837, 379), (72, 839, 838, 386), (70, 836, 839, 72), (840, 841, 842, 843), (378, 841, 840, 379), (385, 842, 841, 378), (386, 843, 842, 385), (379, 840, 843, 386), (844, 845, 846, 847), (377, 845, 844, 378), (384, 846, 845, 377), (385, 847, 846, 384), (378, 844, 847, 385), (848, 849, 850, 851), (376, 849, 848, 377), (383, 850, 849, 376), (384, 851, 850, 383), (377, 848, 851, 384), (852, 853, 854, 855), (361, 853, 852, 362), (368, 854, 853, 361), (369, 855, 854, 368), (362, 852, 855, 369), (856, 857, 858, 859), (360, 857, 856, 361), (367, 858, 857, 360), (368, 859, 858, 367), (361, 856, 859, 368), (860, 861, 862, 863), (359, 861, 860, 360), (366, 862, 861, 359), (367, 863, 862, 366), (360, 860, 863, 367), (864, 865, 866, 867), (351, 865, 864, 62), (358, 866, 865, 351), (64, 867, 866, 358), (62, 864, 867, 64), (868, 869, 870, 871), (350, 869, 868, 351), (357, 870, 869, 350), (358, 871, 870, 357), (351, 868, 871, 358), (872, 873, 874, 875), (349, 873, 872, 350), (356, 874, 873, 349), (357, 875, 874, 356), (350, 872, 875, 357), (876, 877, 878, 879), (348, 877, 876, 349), (355, 878, 877, 348), (356, 879, 878, 355), (349, 876, 879, 356), (880, 881, 882, 883), (333, 881, 880, 334), (340, 882, 881, 333), (341, 883, 882, 340), (334, 880, 883, 341), (884, 885, 886, 887), (332, 885, 884, 333), (339, 886, 885, 332), (340, 887, 886, 339), (333, 884, 887, 340), (888, 889, 890, 891), (331, 889, 888, 332), (338, 890, 889, 331), (339, 891, 890, 338), (332, 888, 891, 339), (892, 893, 894, 895), (323, 893, 892, 54), (330, 894, 893, 323), (56, 895, 894, 330), (54, 892, 895, 56), (896, 897, 898, 899), (322, 897, 896, 323), (329, 898, 897, 322), (330, 899, 898, 329), (323, 896, 899, 330), (900, 901, 902, 903), (321, 901, 900, 322), (328, 902, 901, 321), (329, 903, 902, 328), (322, 900, 903, 329), (904, 905, 906, 907), (320, 905, 904, 321), (327, 906, 905, 320), (328, 907, 906, 327), (321, 904, 907, 328), (908, 909, 910, 911), (305, 909, 908, 306), (312, 910, 909, 305), (313, 911, 910, 312), (306, 908, 911, 313), (912, 913, 914, 915), (304, 913, 912, 305), (311, 914, 913, 304), (312, 915, 914, 311), (305, 912, 915, 312), (916, 917, 918, 919), (303, 917, 916, 304), (310, 918, 917, 303), (311, 919, 918, 310), (304, 916, 919, 311), (920, 921, 922, 923), (295, 921, 920, 46), (302, 922, 921, 295), (48, 923, 922, 302), (46, 920, 923, 48), (924, 925, 926, 927), (294, 925, 924, 295), (301, 926, 925, 294), (302, 927, 926, 301), (295, 924, 927, 302), (928, 929, 930, 931), (293, 929, 928, 294), (300, 930, 929, 293), (301, 931, 930, 300), (294, 928, 931, 301), (932, 933, 934, 935), (292, 933, 932, 293), (299, 934, 933, 292), (300, 935, 934, 299), (293, 932, 935, 300), (936, 937, 938, 939), (277, 937, 936, 278), (284, 938, 937, 277), (285, 939, 938, 284), (278, 936, 939, 285), (940, 941, 942, 943), (276, 941, 940, 277), (283, 942, 941, 276), (284, 943, 942, 283), (277, 940, 943, 284), (944, 945, 946, 947), (275, 945, 944, 276), (282, 946, 945, 275), (283, 947, 946, 282), (276, 944, 947, 283), (948, 949, 950, 951), (267, 949, 948, 38), (274, 950, 949, 267), (40, 951, 950, 274), (38, 948, 951, 40), (952, 953, 954, 955), (266, 953, 952, 267), (273, 954, 953, 266), (274, 955, 954, 273), (267, 952, 955, 274), (956, 957, 958, 959), (265, 957, 956, 266), (272, 958, 957, 265), (273, 959, 958, 272), (266, 956, 959, 273), (960, 961, 962, 963), (264, 961, 960, 265), (271, 962, 961, 264), (272, 963, 962, 271), (265, 960, 963, 272), (964, 965, 966, 967), (249, 965, 964, 250), (256, 966, 965, 249), (257, 967, 966, 256), (250, 964, 967, 257), (968, 969, 970, 971), (248, 969, 968, 249), (255, 970, 969, 248), (256, 971, 970, 255), (249, 968, 971, 256), (972, 973, 974, 975), (247, 973, 972, 248), (254, 974, 973, 247), (255, 975, 974, 254), (248, 972, 975, 255), (976, 977, 978, 979), (239, 977, 976, 30), (246, 978, 977, 239), (32, 979, 978, 246), (30, 976, 979, 32), (980, 981, 982, 983), (238, 981, 980, 239), (245, 982, 981, 238), (246, 983, 982, 245), (239, 980, 983, 246), (984, 985, 986, 987), (237, 985, 984, 238), (244, 986, 985, 237), (245, 987, 986, 244), (238, 984, 987, 245), (988, 989, 990, 991), (236, 989, 988, 237), (243, 990, 989, 236), (244, 991, 990, 243), (237, 988, 991, 244), (992, 993, 994, 995), (221, 993, 992, 222), (228, 994, 993, 221), (229, 995, 994, 228), (222, 992, 995, 229), (996, 997, 998, 999), (220, 997, 996, 221), (227, 998, 997, 220), (228, 999, 998, 227), (221, 996, 999, 228), (1000, 1001, 1002, 1003), (219, 1001, 1000, 220), (226, 1002, 1001, 219), (227, 1003, 1002, 226), (220, 1000, 1003, 227), (1004, 1005, 1006, 1007), (211, 1005, 1004, 22), (218, 1006, 1005, 211), (24, 1007, 1006, 218), (22, 1004, 1007, 24), (1008, 1009, 1010, 1011), (210, 1009, 1008, 211), (217, 1010, 1009, 210), (218, 1011, 1010, 217), (211, 1008, 1011, 218), (1012, 1013, 1014, 1015), (209, 1013, 1012, 210), (216, 1014, 1013, 209), (217, 1015, 1014, 216), (210, 1012, 1015, 217), (1016, 1017, 1018, 1019), (208, 1017, 1016, 209), (215, 1018, 1017, 208), (216, 1019, 1018, 215), (209, 1016, 1019, 216), (1020, 1021, 1022, 1023), (193, 1021, 1020, 194), (200, 1022, 1021, 193), (201, 1023, 1022, 200), (194, 1020, 1023, 201), (1024, 1025, 1026, 1027), (192, 1025, 1024, 193), (199, 1026, 1025, 192), (200, 1027, 1026, 199), (193, 1024, 1027, 200), (1028, 1029, 1030, 1031), (191, 1029, 1028, 192), (198, 1030, 1029, 191), (199, 1031, 1030, 198), (192, 1028, 1031, 199), (1032, 1033, 1034, 1035), (183, 1033, 1032, 14), (190, 1034, 1033, 183), (16, 1035, 1034, 190), (14, 1032, 1035, 16), (1036, 1037, 1038, 1039), (182, 1037, 1036, 183), (189, 1038, 1037, 182), (190, 1039, 1038, 189), (183, 1036, 1039, 190), (1040, 1041, 1042, 1043), (181, 1041, 1040, 182), (188, 1042, 1041, 181), (189, 1043, 1042, 188), (182, 1040, 1043, 189), (1044, 1045, 1046, 1047), (180, 1045, 1044, 181), (187, 1046, 1045, 180), (188, 1047, 1046, 187), (181, 1044, 1047, 188), (1048, 1049, 1050, 1051), (165, 1049, 1048, 166), (172, 1050, 1049, 165), (173, 1051, 1050, 172), (166, 1048, 1051, 173), (1052, 1053, 1054, 1055), (164, 1053, 1052, 165), (171, 1054, 1053, 164), (172, 1055, 1054, 171), (165, 1052, 1055, 172), (1056, 1057, 1058, 1059), (163, 1057, 1056, 164), (170, 1058, 1057, 163), (171, 1059, 1058, 170), (164, 1056, 1059, 171), (1060, 1061, 1062, 1063), (155, 1061, 1060, 6), (162, 1062, 1061, 155), (8, 1063, 1062, 162), (6, 1060, 1063, 8), (1064, 1065, 1066, 1067), (154, 1065, 1064, 155), (161, 1066, 1065, 154), (162, 1067, 1066, 161), (155, 1064, 1067, 162), (1068, 1069, 1070, 1071), (153, 1069, 1068, 154), (160, 1070, 1069, 153), (161, 1071, 1070, 160), (154, 1068, 1071, 161), (1072, 1073, 1074, 1075), (152, 1073, 1072, 153), (159, 1074, 1073, 152), (160, 1075, 1074, 159), (153, 1072, 1075, 160), (1076, 1077, 1078, 1079), (137, 1077, 1076, 138), (144, 1078, 1077, 137), (145, 1079, 1078, 144), (138, 1076, 1079, 145), (1080, 1081, 1082, 1083), (136, 1081, 1080, 137), (143, 1082, 1081, 136), (144, 1083, 1082, 143), (137, 1080, 1083, 144), (1084, 1085, 1086, 1087), (135, 1085, 1084, 136), (142, 1086, 1085, 135), (143, 1087, 1086, 142), (136, 1084, 1087, 143), (65, 63, 1151, 1153), (31, 29, 1117, 1119), (98, 100, 1188, 1186), (64, 66, 1154, 1152), (30, 32, 1120, 1118), (101, 99, 1187, 1189), (67, 65, 1153, 1155), (33, 31, 1119, 1121), (100, 102, 1190, 1188), (66, 68, 1156, 1154), (32, 34, 1122, 1120), (103, 101, 1189, 1191), (69, 67, 1155, 1157), (35, 33, 1121, 1123), (102, 104, 1192, 1190), (0, 2, 1090, 1088), (68, 70, 1158, 1156), (34, 36, 1124, 1122), (105, 103, 1191, 1193), (71, 69, 1157, 1159), (37, 35, 1123, 1125), (3, 1, 1089, 1091), (104, 106, 1194, 1192), (70, 72, 1160, 1158), (36, 38, 1126, 1124), (107, 105, 1193, 1195), (2, 4, 1092, 1090), (73, 71, 1159, 1161), (39, 37, 1125, 1127), (5, 3, 1091, 1093), (106, 108, 1196, 1194), (72, 74, 1162, 1160), (38, 40, 1128, 1126), (109, 107, 1195, 1197), (4, 6, 1094, 1092), (75, 73, 1161, 1163), (41, 39, 1127, 1129), (7, 5, 1093, 1095), (108, 110, 1198, 1196), (74, 76, 1164, 1162), (40, 42, 1130, 1128), (111, 109, 1197, 1199), (6, 8, 1096, 1094), (77, 75, 1163, 1165), (43, 41, 1129, 1131), (9, 7, 1095, 1097), (110, 112, 1200, 1198), (76, 78, 1166, 1164), (42, 44, 1132, 1130), (113, 111, 1199, 1201), (8, 10, 1098, 1096), (79, 77, 1165, 1167), (45, 43, 1131, 1133), (11, 9, 1097, 1099), (112, 114, 1202, 1200), (78, 80, 1168, 1166), (44, 46, 1134, 1132), (115, 113, 1201, 1203), (10, 12, 1100, 1098), (81, 79, 1167, 1169), (47, 45, 1133, 1135), (13, 11, 1099, 1101), (114, 116, 1204, 1202), (80, 82, 1170, 1168), (46, 48, 1136, 1134), (117, 115, 1203, 1205), (12, 14, 1102, 1100), (83, 81, 1169, 1171), (49, 47, 1135, 1137), (15, 13, 1101, 1103), (116, 118, 1206, 1204), (82, 84, 1172, 1170), (48, 50, 1138, 1136), (119, 117, 1205, 1207), (14, 16, 1104, 1102), (85, 83, 1171, 1173), (51, 49, 1137, 1139), (17, 15, 1103, 1105), (118, 120, 1208, 1206), (84, 86, 1174, 1172), (50, 52, 1140, 1138), (121, 119, 1207, 1209), (16, 18, 1106, 1104), (87, 85, 1173, 1175), (53, 51, 1139, 1141), (19, 17, 1105, 1107), (120, 122, 1210, 1208), (86, 88, 1176, 1174), (52, 54, 1142, 1140), (123, 121, 1209, 1211), (18, 20, 1108, 1106), (89, 87, 1175, 1177), (55, 53, 1141, 1143), (21, 19, 1107, 1109), (122, 124, 1212, 1210), (88, 90, 1178, 1176), (54, 56, 1144, 1142), (125, 123, 1211, 1213), (20, 22, 1110, 1108), (91, 89, 1177, 1179), (57, 55, 1143, 1145), (23, 21, 1109, 1111), (124, 126, 1214, 1212), (90, 92, 1180, 1178), (56, 58, 1146, 1144), (127, 125, 1213, 1215), (22, 24, 1112, 1110), (93, 91, 1179, 1181), (59, 57, 1145, 1147), (25, 23, 1111, 1113), (126, 0, 1088, 1214), (92, 94, 1182, 1180), (58, 60, 1148, 1146), (1, 127, 1215, 1089), (24, 26, 1114, 1112), (95, 93, 1181, 1183), (61, 59, 1147, 1149), (27, 25, 1113, 1115), (94, 96, 1184, 1182), (60, 62, 1150, 1148), (26, 28, 1116, 1114), (97, 95, 1183, 1185), (63, 61, 1149, 1151), (29, 27, 1115, 1117), (96, 98, 1186, 1184), (62, 64, 1152, 1150), (28, 30, 1118, 1116), (99, 97, 1185, 1187), (1178, 1180, 1308, 1306), (1129, 1127, 1255, 1257), (1181, 1179, 1307, 1309), (1128, 1130, 1258, 1256), (1180, 1182, 1310, 1308), (1131, 1129, 1257, 1259), (1183, 1181, 1309, 1311), (1130, 1132, 1260, 1258), (1182, 1184, 1312, 1310), (1133, 1131, 1259, 1261), (1185, 1183, 1311, 1313), (1132, 1134, 1262, 1260), (1184, 1186, 1314, 1312), (1135, 1133, 1261, 1263), (1187, 1185, 1313, 1315), (1134, 1136, 1264, 1262), (1186, 1188, 1316, 1314), (1137, 1135, 1263, 1265), (1189, 1187, 1315, 1317), (1136, 1138, 1266, 1264), (1188, 1190, 1318, 1316), (1139, 1137, 1265, 1267), (1191, 1189, 1317, 1319), (1138, 1140, 1268, 1266), (1190, 1192, 1320, 1318), (1141, 1139, 1267, 1269), (1088, 1090, 1218, 1216), (1193, 1191, 1319, 1321), (1140, 1142, 1270, 1268), (1091, 1089, 1217, 1219), (1192, 1194, 1322, 1320), (1143, 1141, 1269, 1271), (1090, 1092, 1220, 1218), (1195, 1193, 1321, 1323), (1142, 1144, 1272, 1270), (1093, 1091, 1219, 1221), (1194, 1196, 1324, 1322), (1145, 1143, 1271, 1273), (1092, 1094, 1222, 1220), (1197, 1195, 1323, 1325), (1144, 1146, 1274, 1272), (1095, 1093, 1221, 1223), (1196, 1198, 1326, 1324), (1147, 1145, 1273, 1275), (1094, 1096, 1224, 1222), (1199, 1197, 1325, 1327), (1146, 1148, 1276, 1274), (1097, 1095, 1223, 1225), (1198, 1200, 1328, 1326), (1149, 1147, 1275, 1277), (1096, 1098, 1226, 1224), (1201, 1199, 1327, 1329), (1148, 1150, 1278, 1276), (1099, 1097, 1225, 1227), (1200, 1202, 1330, 1328), (1151, 1149, 1277, 1279), (1098, 1100, 1228, 1226), (1203, 1201, 1329, 1331), (1150, 1152, 1280, 1278), (1101, 1099, 1227, 1229), (1202, 1204, 1332, 1330), (1153, 1151, 1279, 1281), (1100, 1102, 1230, 1228), (1205, 1203, 1331, 1333), (1152, 1154, 1282, 1280), (1103, 1101, 1229, 1231), (1204, 1206, 1334, 1332), (1155, 1153, 1281, 1283), (1102, 1104, 1232, 1230), (1207, 1205, 1333, 1335), (1154, 1156, 1284, 1282), (1105, 1103, 1231, 1233), (1206, 1208, 1336, 1334), (1157, 1155, 1283, 1285), (1104, 1106, 1234, 1232), (1209, 1207, 1335, 1337), (1156, 1158, 1286, 1284), (1107, 1105, 1233, 1235), (1208, 1210, 1338, 1336), (1159, 1157, 1285, 1287), (1106, 1108, 1236, 1234), (1211, 1209, 1337, 1339), (1158, 1160, 1288, 1286), (1109, 1107, 1235, 1237), (1210, 1212, 1340, 1338), (1161, 1159, 1287, 1289), (1108, 1110, 1238, 1236), (1213, 1211, 1339, 1341), (1160, 1162, 1290, 1288), (1111, 1109, 1237, 1239), (1212, 1214, 1342, 1340), (1163, 1161, 1289, 1291), (1110, 1112, 1240, 1238), (1215, 1213, 1341, 1343), (1162, 1164, 1292, 1290), (1113, 1111, 1239, 1241), (1214, 1088, 1216, 1342), (1165, 1163, 1291, 1293), (1112, 1114, 1242, 1240), (1089, 1215, 1343, 1217), (1164, 1166, 1294, 1292), (1115, 1113, 1241, 1243), (1167, 1165, 1293, 1295), (1114, 1116, 1244, 1242), (1166, 1168, 1296, 1294), (1117, 1115, 1243, 1245), (1169, 1167, 1295, 1297), (1116, 1118, 1246, 1244), (1168, 1170, 1298, 1296), (1119, 1117, 1245, 1247), (1171, 1169, 1297, 1299), (1118, 1120, 1248, 1246), (1170, 1172, 1300, 1298), (1121, 1119, 1247, 1249), (1173, 1171, 1299, 1301), (1120, 1122, 1250, 1248), (1172, 1174, 1302, 1300), (1123, 1121, 1249, 1251), (1175, 1173, 1301, 1303), (1122, 1124, 1252, 1250), (1174, 1176, 1304, 1302), (1125, 1123, 1251, 1253), (1177, 1175, 1303, 1305), (1124, 1126, 1254, 1252), (1176, 1178, 1306, 1304), (1127, 1125, 1253, 1255), (1179, 1177, 1305, 1307), (1126, 1128, 1256, 1254), (1309, 1307, 1435, 1437), (1256, 1258, 1386, 1384), (1308, 1310, 1438, 1436), (1259, 1257, 1385, 1387), (1311, 1309, 1437, 1439), (1258, 1260, 1388, 1386), (1310, 1312, 1440, 1438), (1261, 1259, 1387, 1389), (1313, 1311, 1439, 1441), (1260, 1262, 1390, 1388), (1312, 1314, 1442, 1440), (1263, 1261, 1389, 1391), (1315, 1313, 1441, 1443), (1262, 1264, 1392, 1390), (1314, 1316, 1444, 1442), (1265, 1263, 1391, 1393), (1317, 1315, 1443, 1445), (1264, 1266, 1394, 1392), (1316, 1318, 1446, 1444), (1267, 1265, 1393, 1395), (1319, 1317, 1445, 1447), (1266, 1268, 1396, 1394), (1318, 1320, 1448, 1446), (1269, 1267, 1395, 1397), (1216, 1218, 1346, 1344), (1321, 1319, 1447, 1449), (1268, 1270, 1398, 1396), (1219, 1217, 1345, 1347), (1320, 1322, 1450, 1448), (1271, 1269, 1397, 1399), (1218, 1220, 1348, 1346), (1323, 1321, 1449, 1451), (1270, 1272, 1400, 1398), (1221, 1219, 1347, 1349), (1322, 1324, 1452, 1450), (1273, 1271, 1399, 1401), (1220, 1222, 1350, 1348), (1325, 1323, 1451, 1453), (1272, 1274, 1402, 1400), (1223, 1221, 1349, 1351), (1324, 1326, 1454, 1452), (1275, 1273, 1401, 1403), (1222, 1224, 1352, 1350), (1327, 1325, 1453, 1455), (1274, 1276, 1404, 1402), (1225, 1223, 1351, 1353), (1326, 1328, 1456, 1454), (1277, 1275, 1403, 1405), (1224, 1226, 1354, 1352), (1329, 1327, 1455, 1457), (1276, 1278, 1406, 1404), (1227, 1225, 1353, 1355), (1328, 1330, 1458, 1456), (1279, 1277, 1405, 1407), (1226, 1228, 1356, 1354), (1331, 1329, 1457, 1459), (1278, 1280, 1408, 1406), (1229, 1227, 1355, 1357), (1330, 1332, 1460, 1458), (1281, 1279, 1407, 1409), (1228, 1230, 1358, 1356), (1333, 1331, 1459, 1461), (1280, 1282, 1410, 1408), (1231, 1229, 1357, 1359), (1332, 1334, 1462, 1460), (1283, 1281, 1409, 1411), (1230, 1232, 1360, 1358), (1335, 1333, 1461, 1463), (1282, 1284, 1412, 1410), (1233, 1231, 1359, 1361), (1334, 1336, 1464, 1462), (1285, 1283, 1411, 1413), (1232, 1234, 1362, 1360), (1337, 1335, 1463, 1465), (1284, 1286, 1414, 1412), (1235, 1233, 1361, 1363), (1336, 1338, 1466, 1464), (1287, 1285, 1413, 1415), (1234, 1236, 1364, 1362), (1339, 1337, 1465, 1467), (1286, 1288, 1416, 1414), (1237, 1235, 1363, 1365), (1338, 1340, 1468, 1466), (1289, 1287, 1415, 1417), (1236, 1238, 1366, 1364), (1341, 1339, 1467, 1469), (1288, 1290, 1418, 1416), (1239, 1237, 1365, 1367), (1340, 1342, 1470, 1468), (1291, 1289, 1417, 1419), (1238, 1240, 1368, 1366), (1343, 1341, 1469, 1471), (1290, 1292, 1420, 1418), (1241, 1239, 1367, 1369), (1342, 1216, 1344, 1470), (1293, 1291, 1419, 1421), (1240, 1242, 1370, 1368), (1217, 1343, 1471, 1345), (1292, 1294, 1422, 1420), (1243, 1241, 1369, 1371), (1295, 1293, 1421, 1423), (1242, 1244, 1372, 1370), (1294, 1296, 1424, 1422), (1245, 1243, 1371, 1373), (1297, 1295, 1423, 1425), (1244, 1246, 1374, 1372), (1296, 1298, 1426, 1424), (1247, 1245, 1373, 1375), (1299, 1297, 1425, 1427), (1246, 1248, 1376, 1374), (1298, 1300, 1428, 1426), (1249, 1247, 1375, 1377), (1301, 1299, 1427, 1429), (1248, 1250, 1378, 1376), (1300, 1302, 1430, 1428), (1251, 1249, 1377, 1379), (1303, 1301, 1429, 1431), (1250, 1252, 1380, 1378), (1302, 1304, 1432, 1430), (1253, 1251, 1379, 1381), (1305, 1303, 1431, 1433), (1252, 1254, 1382, 1380), (1304, 1306, 1434, 1432), (1255, 1253, 1381, 1383), (1307, 1305, 1433, 1435), (1254, 1256, 1384, 1382), (1306, 1308, 1436, 1434), (1257, 1255, 1383, 1385), (1436, 1438, 1566, 1564), (1387, 1385, 1513, 1515), (1439, 1437, 1565, 1567), (1386, 1388, 1516, 1514), (1438, 1440, 1568, 1566), (1389, 1387, 1515, 1517), (1441, 1439, 1567, 1569), (1388, 1390, 1518, 1516), (1440, 1442, 1570, 1568), (1391, 1389, 1517, 1519), (1443, 1441, 1569, 1571), (1390, 1392, 1520, 1518), (1442, 1444, 1572, 1570), (1393, 1391, 1519, 1521), (1445, 1443, 1571, 1573), (1392, 1394, 1522, 1520), (1444, 1446, 1574, 1572), (1395, 1393, 1521, 1523), (1447, 1445, 1573, 1575), (1394, 1396, 1524, 1522), (1446, 1448, 1576, 1574), (1397, 1395, 1523, 1525), (1344, 1346, 1474, 1472), (1449, 1447, 1575, 1577), (1396, 1398, 1526, 1524), (1347, 1345, 1473, 1475), (1448, 1450, 1578, 1576), (1399, 1397, 1525, 1527), (1346, 1348, 1476, 1474), (1451, 1449, 1577, 1579), (1398, 1400, 1528, 1526), (1349, 1347, 1475, 1477), (1450, 1452, 1580, 1578), (1401, 1399, 1527, 1529), (1348, 1350, 1478, 1476), (1453, 1451, 1579, 1581), (1400, 1402, 1530, 1528), (1351, 1349, 1477, 1479), (1452, 1454, 1582, 1580), (1403, 1401, 1529, 1531), (1350, 1352, 1480, 1478), (1455, 1453, 1581, 1583), (1402, 1404, 1532, 1530), (1353, 1351, 1479, 1481), (1454, 1456, 1584, 1582), (1405, 1403, 1531, 1533), (1352, 1354, 1482, 1480), (1457, 1455, 1583, 1585), (1404, 1406, 1534, 1532), (1355, 1353, 1481, 1483), (1456, 1458, 1586, 1584), (1407, 1405, 1533, 1535), (1354, 1356, 1484, 1482), (1459, 1457, 1585, 1587), (1406, 1408, 1536, 1534), (1357, 1355, 1483, 1485), (1458, 1460, 1588, 1586), (1409, 1407, 1535, 1537), (1356, 1358, 1486, 1484), (1461, 1459, 1587, 1589), (1408, 1410, 1538, 1536), (1359, 1357, 1485, 1487), (1460, 1462, 1590, 1588), (1411, 1409, 1537, 1539), (1358, 1360, 1488, 1486), (1463, 1461, 1589, 1591), (1410, 1412, 1540, 1538), (1361, 1359, 1487, 1489), (1462, 1464, 1592, 1590), (1413, 1411, 1539, 1541), (1360, 1362, 1490, 1488), (1465, 1463, 1591, 1593), (1412, 1414, 1542, 1540), (1363, 1361, 1489, 1491), (1464, 1466, 1594, 1592), (1415, 1413, 1541, 1543), (1362, 1364, 1492, 1490), (1467, 1465, 1593, 1595), (1414, 1416, 1544, 1542), (1365, 1363, 1491, 1493), (1466, 1468, 1596, 1594), (1417, 1415, 1543, 1545), (1364, 1366, 1494, 1492), (1469, 1467, 1595, 1597), (1416, 1418, 1546, 1544), (1367, 1365, 1493, 1495), (1468, 1470, 1598, 1596), (1419, 1417, 1545, 1547), (1366, 1368, 1496, 1494), (1471, 1469, 1597, 1599), (1418, 1420, 1548, 1546), (1369, 1367, 1495, 1497), (1470, 1344, 1472, 1598), (1421, 1419, 1547, 1549), (1368, 1370, 1498, 1496), (1345, 1471, 1599, 1473), (1420, 1422, 1550, 1548), (1371, 1369, 1497, 1499), (1423, 1421, 1549, 1551), (1370, 1372, 1500, 1498), (1422, 1424, 1552, 1550), (1373, 1371, 1499, 1501), (1425, 1423, 1551, 1553), (1372, 1374, 1502, 1500), (1424, 1426, 1554, 1552), (1375, 1373, 1501, 1503), (1427, 1425, 1553, 1555), (1374, 1376, 1504, 1502), (1426, 1428, 1556, 1554), (1377, 1375, 1503, 1505), (1429, 1427, 1555, 1557), (1376, 1378, 1506, 1504), (1428, 1430, 1558, 1556), (1379, 1377, 1505, 1507), (1431, 1429, 1557, 1559), (1378, 1380, 1508, 1506), (1430, 1432, 1560, 1558), (1381, 1379, 1507, 1509), (1433, 1431, 1559, 1561), (1380, 1382, 1510, 1508), (1432, 1434, 1562, 1560), (1383, 1381, 1509, 1511), (1435, 1433, 1561, 1563), (1382, 1384, 1512, 1510), (1434, 1436, 1564, 1562), (1385, 1383, 1511, 1513), (1437, 1435, 1563, 1565), (1384, 1386, 1514, 1512), (1856, 1857, 1693, 1695), (1920, 1921, 1644, 1642), (1922, 1923, 1696, 1694), (1858, 1859, 1643, 1645), (1860, 1856, 1695, 1697), (1921, 1924, 1646, 1644), (1923, 1925, 1698, 1696), (1861, 1858, 1645, 1647), (1862, 1860, 1697, 1699), (1924, 1926, 1648, 1646), (1925, 1927, 1700, 1698), (1863, 1861, 1647, 1649), (1864, 1862, 1699, 1701), (1926, 1928, 1650, 1648), (1927, 1929, 1702, 1700), (1865, 1863, 1649, 1651), (1866, 1864, 1701, 1703), (1928, 1930, 1652, 1650), (1929, 1931, 1704, 1702), (1867, 1865, 1651, 1653), (1932, 1933, 1602, 1600), (1868, 1866, 1703, 1705), (1930, 1934, 1654, 1652), (1869, 1870, 1601, 1603), (1931, 1935, 1706, 1704), (1871, 1867, 1653, 1655), (1933, 1936, 1604, 1602), (1872, 1868, 1705, 1707), (1934, 1937, 1656, 1654), (1873, 1869, 1603, 1605), (1935, 1938, 1708, 1706), (1874, 1871, 1655, 1657), (1936, 1939, 1606, 1604), (1875, 1872, 1707, 1709), (1937, 1940, 1658, 1656), (1876, 1873, 1605, 1607), (1938, 1941, 1710, 1708), (1877, 1874, 1657, 1659), (1939, 1942, 1608, 1606), (1878, 1875, 1709, 1711), (1940, 1943, 1660, 1658), (1879, 1876, 1607, 1609), (1941, 1944, 1712, 1710), (1880, 1877, 1659, 1661), (1942, 1945, 1610, 1608), (1881, 1878, 1711, 1713), (1943, 1946, 1662, 1660), (1882, 1879, 1609, 1611), (1944, 1947, 1714, 1712), (1883, 1880, 1661, 1663), (1945, 1948, 1612, 1610), (1884, 1881, 1713, 1715), (1946, 1949, 1664, 1662), (1885, 1882, 1611, 1613), (1947, 1950, 1716, 1714), (1886, 1883, 1663, 1665), (1948, 1951, 1614, 1612), (1887, 1884, 1715, 1717), (1949, 1952, 1666, 1664), (1888, 1885, 1613, 1615), (1950, 1953, 1718, 1716), (1889, 1886, 1665, 1667), (1951, 1954, 1616, 1614), (1890, 1887, 1717, 1719), (1952, 1955, 1668, 1666), (1891, 1888, 1615, 1617), (1953, 1956, 1720, 1718), (1892, 1889, 1667, 1669), (1954, 1957, 1618, 1616), (1893, 1890, 1719, 1721), (1955, 1958, 1670, 1668), (1894, 1891, 1617, 1619), (1956, 1959, 1722, 1720), (1895, 1892, 1669, 1671), (1957, 1960, 1620, 1618), (1896, 1893, 1721, 1723), (1958, 1961, 1672, 1670), (1897, 1894, 1619, 1621), (1959, 1962, 1724, 1722), (1898, 1895, 1671, 1673), (1960, 1963, 1622, 1620), (1899, 1896, 1723, 1725), (1961, 1964, 1674, 1672), (1900, 1897, 1621, 1623), (1962, 1965, 1726, 1724), (1901, 1898, 1673, 1675), (1963, 1966, 1624, 1622), (1902, 1899, 1725, 1727), (1964, 1967, 1676, 1674), (1903, 1900, 1623, 1625), (1965, 1932, 1600, 1726), (1904, 1901, 1675, 1677), (1966, 1968, 1626, 1624), (1870, 1902, 1727, 1601), (1967, 1969, 1678, 1676), (1905, 1903, 1625, 1627), (1906, 1904, 1677, 1679), (1968, 1970, 1628, 1626), (1969, 1971, 1680, 1678), (1907, 1905, 1627, 1629), (1908, 1906, 1679, 1681), (1970, 1972, 1630, 1628), (1971, 1973, 1682, 1680), (1909, 1907, 1629, 1631), (1910, 1908, 1681, 1683), (1972, 1974, 1632, 1630), (1973, 1975, 1684, 1682), (1911, 1909, 1631, 1633), (1912, 1910, 1683, 1685), (1974, 1976, 1634, 1632), (1975, 1977, 1686, 1684), (1913, 1911, 1633, 1635), (1914, 1912, 1685, 1687), (1976, 1978, 1636, 1634), (1977, 1979, 1688, 1686), (1915, 1913, 1635, 1637), (1916, 1914, 1687, 1689), (1978, 1980, 1638, 1636), (1979, 1981, 1690, 1688), (1917, 1915, 1637, 1639), (1918, 1916, 1689, 1691), (1980, 1982, 1640, 1638), (1981, 1983, 1692, 1690), (1919, 1917, 1639, 1641), (1857, 1918, 1691, 1693), (1982, 1920, 1642, 1640), (1983, 1922, 1694, 1692), (1859, 1919, 1641, 1643), (1627, 1625, 1753, 1755), (1679, 1677, 1805, 1807), (1626, 1628, 1756, 1754), (1678, 1680, 1808, 1806), (1629, 1627, 1755, 1757), (1681, 1679, 1807, 1809), (1628, 1630, 1758, 1756), (1680, 1682, 1810, 1808), (1631, 1629, 1757, 1759), (1683, 1681, 1809, 1811), (1630, 1632, 1760, 1758), (1682, 1684, 1812, 1810), (1633, 1631, 1759, 1761), (1685, 1683, 1811, 1813), (1632, 1634, 1762, 1760), (1684, 1686, 1814, 1812), (1635, 1633, 1761, 1763), (1687, 1685, 1813, 1815), (1634, 1636, 1764, 1762), (1686, 1688, 1816, 1814), (1637, 1635, 1763, 1765), (1689, 1687, 1815, 1817), (1636, 1638, 1766, 1764), (1688, 1690, 1818, 1816), (1639, 1637, 1765, 1767), (1691, 1689, 1817, 1819), (1638, 1640, 1768, 1766), (1690, 1692, 1820, 1818), (1641, 1639, 1767, 1769), (1693, 1691, 1819, 1821), (1640, 1642, 1770, 1768), (1692, 1694, 1822, 1820), (1643, 1641, 1769, 1771), (1695, 1693, 1821, 1823), (1642, 1644, 1772, 1770), (1694, 1696, 1824, 1822), (1645, 1643, 1771, 1773), (1697, 1695, 1823, 1825), (1644, 1646, 1774, 1772), (1696, 1698, 1826, 1824), (1647, 1645, 1773, 1775), (1699, 1697, 1825, 1827), (1646, 1648, 1776, 1774), (1698, 1700, 1828, 1826), (1649, 1647, 1775, 1777), (1701, 1699, 1827, 1829), (1648, 1650, 1778, 1776), (1700, 1702, 1830, 1828), (1651, 1649, 1777, 1779), (1703, 1701, 1829, 1831), (1650, 1652, 1780, 1778), (1702, 1704, 1832, 1830), (1653, 1651, 1779, 1781), (1600, 1602, 1730, 1728), (1705, 1703, 1831, 1833), (1652, 1654, 1782, 1780), (1603, 1601, 1729, 1731), (1704, 1706, 1834, 1832), (1655, 1653, 1781, 1783), (1602, 1604, 1732, 1730), (1707, 1705, 1833, 1835), (1654, 1656, 1784, 1782), (1605, 1603, 1731, 1733), (1706, 1708, 1836, 1834), (1657, 1655, 1783, 1785), (1604, 1606, 1734, 1732), (1709, 1707, 1835, 1837), (1656, 1658, 1786, 1784), (1607, 1605, 1733, 1735), (1708, 1710, 1838, 1836), (1659, 1657, 1785, 1787), (1606, 1608, 1736, 1734), (1711, 1709, 1837, 1839), (1658, 1660, 1788, 1786), (1609, 1607, 1735, 1737), (1710, 1712, 1840, 1838), (1661, 1659, 1787, 1789), (1608, 1610, 1738, 1736), (1713, 1711, 1839, 1841), (1660, 1662, 1790, 1788), (1611, 1609, 1737, 1739), (1712, 1714, 1842, 1840), (1663, 1661, 1789, 1791), (1610, 1612, 1740, 1738), (1715, 1713, 1841, 1843), (1662, 1664, 1792, 1790), (1613, 1611, 1739, 1741), (1714, 1716, 1844, 1842), (1665, 1663, 1791, 1793), (1612, 1614, 1742, 1740), (1717, 1715, 1843, 1845), (1664, 1666, 1794, 1792), (1615, 1613, 1741, 1743), (1716, 1718, 1846, 1844), (1667, 1665, 1793, 1795), (1614, 1616, 1744, 1742), (1719, 1717, 1845, 1847), (1666, 1668, 1796, 1794), (1617, 1615, 1743, 1745), (1718, 1720, 1848, 1846), (1669, 1667, 1795, 1797), (1616, 1618, 1746, 1744), (1721, 1719, 1847, 1849), (1668, 1670, 1798, 1796), (1619, 1617, 1745, 1747), (1720, 1722, 1850, 1848), (1671, 1669, 1797, 1799), (1618, 1620, 1748, 1746), (1723, 1721, 1849, 1851), (1670, 1672, 1800, 1798), (1621, 1619, 1747, 1749), (1722, 1724, 1852, 1850), (1673, 1671, 1799, 1801), (1620, 1622, 1750, 1748), (1725, 1723, 1851, 1853), (1672, 1674, 1802, 1800), (1623, 1621, 1749, 1751), (1724, 1726, 1854, 1852), (1675, 1673, 1801, 1803), (1622, 1624, 1752, 1750), (1727, 1725, 1853, 1855), (1674, 1676, 1804, 1802), (1625, 1623, 1751, 1753), (1726, 1600, 1728, 1854), (1677, 1675, 1803, 1805), (1624, 1626, 1754, 1752), (1601, 1727, 1855, 1729), (1676, 1678, 1806, 1804), (1515, 1513, 1919, 1859), (1565, 1563, 1918, 1857), (1513, 1511, 1917, 1919), (1563, 1561, 1916, 1918), (1511, 1509, 1915, 1917), (1561, 1559, 1914, 1916), (1509, 1507, 1913, 1915), (1559, 1557, 1912, 1914), (1507, 1505, 1911, 1913), (1557, 1555, 1910, 1912), (1505, 1503, 1909, 1911), (1555, 1553, 1908, 1910), (1503, 1501, 1907, 1909), (1553, 1551, 1906, 1908), (1501, 1499, 1905, 1907), (1551, 1549, 1904, 1906), (1499, 1497, 1903, 1905), (1473, 1599, 1902, 1870), (1549, 1547, 1901, 1904), (1497, 1495, 1900, 1903), (1599, 1597, 1899, 1902), (1547, 1545, 1898, 1901), (1495, 1493, 1897, 1900), (1597, 1595, 1896, 1899), (1545, 1543, 1895, 1898), (1493, 1491, 1894, 1897), (1595, 1593, 1893, 1896), (1543, 1541, 1892, 1895), (1491, 1489, 1891, 1894), (1593, 1591, 1890, 1893), (1541, 1539, 1889, 1892), (1489, 1487, 1888, 1891), (1591, 1589, 1887, 1890), (1539, 1537, 1886, 1889), (1487, 1485, 1885, 1888), (1589, 1587, 1884, 1887), (1537, 1535, 1883, 1886), (1485, 1483, 1882, 1885), (1587, 1585, 1881, 1884), (1535, 1533, 1880, 1883), (1483, 1481, 1879, 1882), (1585, 1583, 1878, 1881), (1533, 1531, 1877, 1880), (1481, 1479, 1876, 1879), (1583, 1581, 1875, 1878), (1531, 1529, 1874, 1877), (1479, 1477, 1873, 1876), (1581, 1579, 1872, 1875), (1529, 1527, 1871, 1874), (1477, 1475, 1869, 1873), (1579, 1577, 1868, 1872), (1527, 1525, 1867, 1871), (1475, 1473, 1870, 1869), (1577, 1575, 1866, 1868), (1525, 1523, 1865, 1867), (1575, 1573, 1864, 1866), (1523, 1521, 1863, 1865), (1573, 1571, 1862, 1864), (1521, 1519, 1861, 1863), (1571, 1569, 1860, 1862), (1519, 1517, 1858, 1861), (1569, 1567, 1856, 1860), (1517, 1515, 1859, 1858), (1567, 1565, 1857, 1856), (1564, 1566, 1922, 1983), (1512, 1514, 1920, 1982), (1562, 1564, 1983, 1981), (1510, 1512, 1982, 1980), (1560, 1562, 1981, 1979), (1508, 1510, 1980, 1978), (1558, 1560, 1979, 1977), (1506, 1508, 1978, 1976), (1556, 1558, 1977, 1975), (1504, 1506, 1976, 1974), (1554, 1556, 1975, 1973), (1502, 1504, 1974, 1972), (1552, 1554, 1973, 1971), (1500, 1502, 1972, 1970), (1550, 1552, 1971, 1969), (1498, 1500, 1970, 1968), (1548, 1550, 1969, 1967), (1496, 1498, 1968, 1966), (1598, 1472, 1932, 1965), (1546, 1548, 1967, 1964), (1494, 1496, 1966, 1963), (1596, 1598, 1965, 1962), (1544, 1546, 1964, 1961), (1492, 1494, 1963, 1960), (1594, 1596, 1962, 1959), (1542, 1544, 1961, 1958), (1490, 1492, 1960, 1957), (1592, 1594, 1959, 1956), (1540, 1542, 1958, 1955), (1488, 1490, 1957, 1954), (1590, 1592, 1956, 1953), (1538, 1540, 1955, 1952), (1486, 1488, 1954, 1951), (1588, 1590, 1953, 1950), (1536, 1538, 1952, 1949), (1484, 1486, 1951, 1948), (1586, 1588, 1950, 1947), (1534, 1536, 1949, 1946), (1482, 1484, 1948, 1945), (1584, 1586, 1947, 1944), (1532, 1534, 1946, 1943), (1480, 1482, 1945, 1942), (1582, 1584, 1944, 1941), (1530, 1532, 1943, 1940), (1478, 1480, 1942, 1939), (1580, 1582, 1941, 1938), (1528, 1530, 1940, 1937), (1476, 1478, 1939, 1936), (1578, 1580, 1938, 1935), (1526, 1528, 1937, 1934), (1474, 1476, 1936, 1933), (1576, 1578, 1935, 1931), (1524, 1526, 1934, 1930), (1472, 1474, 1933, 1932), (1574, 1576, 1931, 1929), (1522, 1524, 1930, 1928), (1572, 1574, 1929, 1927), (1520, 1522, 1928, 1926), (1570, 1572, 1927, 1925), (1518, 1520, 1926, 1924), (1568, 1570, 1925, 1923), (1516, 1518, 1924, 1921), (1566, 1568, 1923, 1922), (1514, 1516, 1921, 1920)])
me_cylinder_003.polygons.foreach_set('use_smooth', [True] * 1920)
me_cylinder_003.use_remesh_preserve_volume = False
me_cylinder_003.use_remesh_preserve_attributes = False
me_cylinder_003.use_mirror_vertex_groups = False
me_cylinder_003.update()

# ---- objects
ob_cylinder = bpy.data.objects.new('Cylinder', me_cylinder_003)

# ---- transforms, parenting, visibility, modifiers, constraints
ob_cylinder.location = (0.0, 0.0, 0.0)
ob_cylinder.lineart.crease_threshold = 0.0
_m = ob_cylinder.modifiers.new('Subsurf', 'SUBSURF')
_m.uv_smooth = 'PRESERVE_CORNERS'
_m.quality = 2
_m.levels = 2
_m.show_only_control_edges = False

# ---- collection membership
col_collection_1.objects.link(ob_cylinder)

# ---- scene / render settings (as saved in the file)
scene.frame_start = 1; scene.frame_end = 250; scene.frame_set(1)
scene.render.engine = 'BLENDER_EEVEE_NEXT'
scene.render.resolution_percentage = 50
scene.render.dither_intensity = 0.0
scene.cycles.use_denoising = False
scene.cycles.samples = 128
scene.cycles.sampling_pattern = 'TABULATED_SOBOL'
scene.cycles.use_adaptive_sampling = False
scene.cycles.use_light_tree = False
scene.cycles.blur_glossy = 0.0
scene.cycles.sample_clamp_indirect = 0.0
scene.view_settings.view_transform = 'Standard'
bpy.context.view_layer.update()

# ---- added for rendering (the .blend has no active camera and no usable light): camera, sun
cam_auto = bpy.data.cameras.new('AutoCamera')
cam_auto.lens = 50.0
cam_auto.sensor_width = 36.0
cam_auto.clip_end = 1000.0
ob_auto_camera = bpy.data.objects.new('AutoCamera', cam_auto)
scene.collection.objects.link(ob_auto_camera)
ob_auto_camera.location = (2.81541, -3.37849, 2.25232)
ob_auto_camera.rotation_euler = (1.09748, -7.21219e-08, 0.694738)
scene.camera = ob_auto_camera
light_auto_sun = bpy.data.lights.new('AutoSun', 'SUN')
light_auto_sun.energy = 3.0
light_auto_sun.angle = 0.0523599
ob_auto_sun = bpy.data.objects.new('AutoSun', light_auto_sun)
scene.collection.objects.link(ob_auto_sun)
ob_auto_sun.rotation_euler = (0.872665, 0.174533, 0.523599)
bpy.context.view_layer.update()
